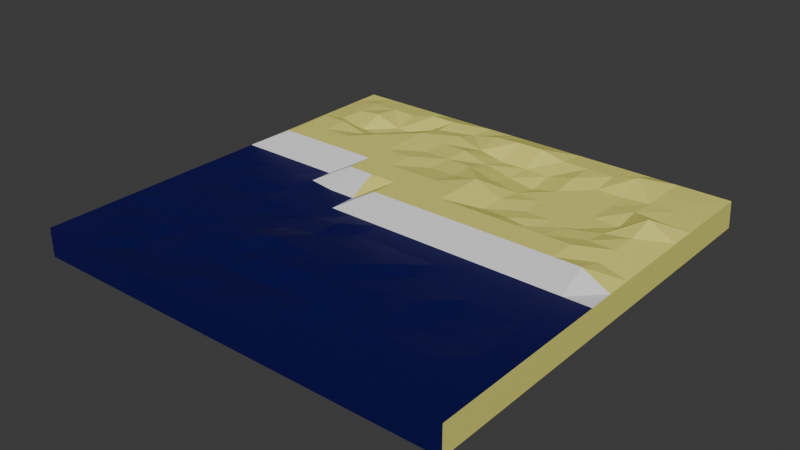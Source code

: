 # Source: LandProt.blend  (saved by Blender 4.0.36; exported with 4.5.12 LTS)
import bpy
from mathutils import Matrix  # noqa: F401  (used for matrix-valued properties, if any)

bpy.ops.wm.read_factory_settings(use_empty=True)
scene = bpy.context.scene
scene.name = 'Scene'

# ---- collections
col_collection = bpy.data.collections.new('Collection'); scene.collection.children.link(col_collection)

# ---- materials (node trees are filled in below, after node groups)
mat_water = bpy.data.materials.new('Water')
mat_water.use_transparent_shadow = False
mat_sand = bpy.data.materials.new('Sand')
mat_sand.use_transparent_shadow = False
mat_wash = bpy.data.materials.new('Wash')
mat_wash.surface_render_method = 'BLENDED'
mat_wash.blend_method = 'BLEND'
mat_wash.use_transparent_shadow = False

# ---- material node trees
mat_water.use_nodes = True; mat_water.node_tree.nodes.clear()
_N = mat_water.node_tree.nodes; _L = mat_water.node_tree.links
n0 = _N.new('ShaderNodeBsdfPrincipled'); n0.name = 'Principled BSDF'; n0.location = (10, 300)
n0.inputs[0].default_value = (0.00141, 0.0, 0.08256, 1.0)
n0.inputs[3].default_value = 1.45
n1 = _N.new('ShaderNodeOutputMaterial'); n1.name = 'Material Output'; n1.location = (300, 300)
_L.new(n0.outputs[0], n1.inputs[0])
n1.is_active_output = True
mat_sand.use_nodes = True; mat_sand.node_tree.nodes.clear()
_N = mat_sand.node_tree.nodes; _L = mat_sand.node_tree.links
n0 = _N.new('ShaderNodeBsdfPrincipled'); n0.name = 'Principled BSDF'; n0.location = (10, 300)
n0.inputs[0].default_value = (0.8002, 0.763, 0.1842, 1.0)
n0.inputs[3].default_value = 1.45
n1 = _N.new('ShaderNodeOutputMaterial'); n1.name = 'Material Output'; n1.location = (300, 300)
_L.new(n0.outputs[0], n1.inputs[0])
n1.is_active_output = True
mat_wash.use_nodes = True; mat_wash.node_tree.nodes.clear()
_N = mat_wash.node_tree.nodes; _L = mat_wash.node_tree.links
n0 = _N.new('ShaderNodeBsdfPrincipled'); n0.name = 'Principled BSDF'; n0.location = (10, 300)
n0.inputs[3].default_value = 1.45
n1 = _N.new('ShaderNodeOutputMaterial'); n1.name = 'Material Output'; n1.location = (300, 300)
_L.new(n0.outputs[0], n1.inputs[0])
n1.is_active_output = True

# ---- world
world_world = bpy.data.worlds.new('World'); scene.world = world_world
world_world.use_nodes = True; world_world.node_tree.nodes.clear()
_N = world_world.node_tree.nodes; _L = world_world.node_tree.links
n0 = _N.new('ShaderNodeOutputWorld'); n0.name = 'World Output'; n0.location = (300, 300)
n1 = _N.new('ShaderNodeBackground'); n1.name = 'Background'; n1.location = (10, 300)
n1.inputs[0].default_value = (0.05088, 0.05088, 0.05088, 1.0)
_L.new(n1.outputs[0], n0.inputs[0])
n0.is_active_output = True
world_world.color = (0.05088, 0.05088, 0.05088)
world_world.use_sun_shadow = False
world_world.sun_shadow_jitter_overblur = 0.0

# ---- meshes
me_cube_002 = bpy.data.meshes.new('Cube.002')
me_cube_002.from_pydata([(-0.5, -0.5, -0.5), (-0.5, -0.5, 0.5), (0.5, -0.5, -0.5), (0.5, -0.5, 0.5), (-0.5, 0.0, 0.5), (0.0, -0.5, 0.5), (0.5, -0.25, 0.5), (-0.25, -0.5, 0.5), (-0.5, -0.25, 0.5), (0.25, -0.5, 0.5), (0.0, -0.25, 0.6254), (-0.25, 0.0, 0.5269), (0.25, -0.25, 0.518), (-0.25, -0.25, 0.4549), (0.5, -0.375, 0.5), (-0.375, -0.5, 0.5), (-0.5, -0.125, 0.5), (0.125, -0.5, 0.5), (0.0, -0.375, 0.4259), (-0.125, -0.007614, 0.5), (0.5, -0.125, 0.5), (-0.125, -0.5, 0.5), (-0.5, -0.375, 0.5), (0.375, -0.5, 0.5), (0.0, -0.125, 0.5), (-0.375, 0.0, 0.5), (0.25, -0.375, 0.518), (0.25, -0.125, 0.4811), (0.375, -0.25, 0.4412), (0.125, -0.25, 0.518), (-0.25, -0.375, 0.4259), (-0.25, -0.125, 0.5), (-0.125, -0.25, 0.6254), (-0.375, -0.25, 0.5), (-0.375, -0.125, 0.4001), (-0.125, -0.125, 0.5), (-0.125, -0.375, 0.3808), (0.125, -0.125, 0.5), (0.375, -0.125, 0.4811), (0.375, -0.375, 0.5), (0.125, -0.375, 0.5667), (-0.375, -0.375, 0.4395), (0.5, -0.4375, 0.5), (-0.4375, -0.5, 0.5), (-0.5, -0.0625, 0.5), (0.0625, -0.5, 0.5), (0.0, -0.4375, 0.5), (0.5, -0.1875, 0.5), (-0.1875, -0.5, 0.5), (-0.5, -0.3125, 0.5), (0.3125, -0.5, 0.5), (0.0, -0.1875, 0.5768), (-0.3125, 0.0, 0.5), (-0.25, 0.05489, 0.5), (0.25, -0.4375, 0.5), (0.25, -0.1875, 0.4811), (0.4375, -0.25, 0.5), (0.1875, -0.25, 0.518), (-0.25, -0.4375, 0.4259), (-0.25, -0.1875, 0.4001), (-0.0625, -0.25, 0.6254), (-0.3125, -0.25, 0.5), (0.5, -0.3125, 0.5), (-0.3125, -0.5, 0.5), (-0.5, -0.1875, 0.5), (0.1875, -0.5, 0.5), (0.0, -0.3125, 0.6254), (-0.1875, -0.007614, 0.5), (-0.5, 0.05489, 0.5), (0.5, -0.07011, 0.5), (-0.0625, -0.5, 0.5), (-0.5, -0.4375, 0.5), (0.4375, -0.5, 0.5), (1.86e-17, -0.07011, 0.5), (-0.4375, 0.0, 0.5), (0.25, -0.3125, 0.518), (0.25, -0.07011, 0.5), (0.3125, -0.25, 0.4412), (0.0625, -0.25, 0.6254), (-0.25, -0.3125, 0.4549), (-0.25, -0.0625, 0.5), (-0.1875, -0.25, 0.5), (-0.4375, -0.25, 0.5), (-0.375, -0.1875, 0.5), (-0.375, -0.0625, 0.5), (-0.3125, -0.125, 0.4001), (-0.4375, -0.125, 0.4609), (-0.125, -0.1875, 0.5096), (-0.125, -0.07011, 0.5), (-0.0625, -0.125, 0.5768), (-0.1875, -0.125, 0.5), (-0.125, -0.4375, 0.5), (-0.125, -0.3125, 0.4549), (-0.0625, -0.375, 0.3808), (-0.1875, -0.375, 0.3808), (0.125, -0.1875, 0.5768), (0.125, -0.07011, 0.5), (0.1875, -0.125, 0.5), (0.0625, -0.125, 0.5), (0.375, -0.1875, 0.4811), (0.375, -0.07011, 0.5), (0.4375, -0.125, 0.5), (0.3125, -0.125, 0.4811), (0.375, -0.4375, 0.5), (0.375, -0.3125, 0.4412), (0.4375, -0.375, 0.5), (0.3125, -0.375, 0.5), (-0.375, 0.05489, 0.5), (0.125, -0.4375, 0.5), (0.125, -0.3125, 0.5667), (0.1875, -0.375, 0.518), (0.0625, -0.375, 0.5), (-0.375, -0.4375, 0.5), (-0.375, -0.3125, 0.4395), (-0.3125, -0.375, 0.3654), (-0.4375, -0.375, 0.5), (-0.4375, -0.3125, 0.4395), (-0.3125, -0.3125, 0.4395), (-0.3125, -0.4375, 0.3654), (0.0625, -0.3125, 0.6254), (0.1875, -0.3125, 0.518), (0.1875, -0.4375, 0.5), (-0.3125, 0.05489, 0.5), (0.3125, -0.3125, 0.4412), (0.4375, -0.3125, 0.5), (0.4375, -0.4375, 0.5), (0.3125, -0.07011, 0.5), (0.4375, -0.07011, 0.5), (0.4375, -0.1875, 0.5), (0.0625, -0.07011, 0.5), (0.1875, -0.07011, 0.5), (0.1875, -0.1875, 0.4811), (-0.1875, -0.3125, 0.4549), (-0.0625, -0.3125, 0.5486), (-0.0625, -0.4375, 0.4549), (-0.1875, -0.07011, 0.5), (-0.0625, -0.07011, 0.5), (-0.0625, -0.1875, 0.5768), (-0.4375, -0.0625, 0.4443), (-0.3125, -0.0625, 0.5), (-0.3125, -0.1875, 0.4609), (-0.4375, -0.1875, 0.5), (-0.1875, -0.1875, 0.4609), (-0.1875, -0.4375, 0.4259), (0.0625, -0.1875, 0.5768), (0.3125, -0.1875, 0.4811), (0.3125, -0.4375, 0.5), (-0.4375, 0.05489, 0.5), (0.0625, -0.4375, 0.5), (-0.4375, -0.4375, 0.5), (-0.5, -0.003807, -0.5), (0.0, -0.5, -0.5), (-0.5, -0.2519, -0.5), (0.25, -0.5, -0.5), (0.5, -0.25, -0.5), (-0.25, -0.5, -0.5), (0.0, -0.251, -0.5), (-0.25, -0.002855, -0.5), (-0.25, -0.2514, -0.5), (0.25, -0.2505, -0.5), (-0.5, -0.376, -0.5), (0.375, -0.5, -0.5), (0.5, -0.125, -0.5), (-0.125, -0.5, -0.5), (0.0, -0.3755, -0.5), (-0.375, -0.003331, -0.5), (-0.5, -0.1279, -0.5), (0.125, -0.5, -0.5), (0.5, -0.375, -0.5), (-0.375, -0.5, -0.5), (0.0, -0.1264, -0.5), (-0.125, -0.002379, -0.5), (-0.25, -0.3757, -0.5), (-0.25, -0.1271, -0.5), (-0.375, -0.2517, -0.5), (-0.125, -0.2512, -0.5), (0.25, -0.3752, -0.5), (0.25, -0.1257, -0.5), (0.125, -0.2507, -0.5), (0.375, -0.2502, -0.5), (0.375, -0.1254, -0.5), (0.125, -0.1261, -0.5), (0.125, -0.3754, -0.5), (-0.125, -0.1268, -0.5), (-0.375, -0.1275, -0.5), (-0.375, -0.3758, -0.5), (-0.125, -0.3756, -0.5), (0.375, -0.3751, -0.5), (-0.5, -0.438, -0.5), (0.4375, -0.5, -0.5), (-0.5, 0.05822, -0.5), (0.5, -0.0625, -0.5), (-0.0625, -0.5, -0.5), (0.0, -0.4377, -0.5), (-0.4375, -0.003569, -0.5), (-0.5, -0.1899, -0.5), (0.1875, -0.5, -0.5), (0.5, -0.3125, -0.5), (-0.3125, -0.5, -0.5), (0.0, -0.1887, -0.5), (-0.1875, -0.002617, -0.5), (-0.25, 0.05929, -0.5), (-0.25, -0.4379, -0.5), (-0.25, -0.1893, -0.5), (-0.4375, -0.2518, -0.5), (-0.1875, -0.2513, -0.5), (0.25, -0.4376, -0.5), (0.25, -0.1881, -0.5), (0.0625, -0.2508, -0.5), (0.3125, -0.2504, -0.5), (-0.5, -0.3139, -0.5), (0.3125, -0.5, -0.5), (0.5, -0.1875, -0.5), (-0.1875, -0.5, -0.5), (0.0, -0.3132, -0.5), (-0.3125, -0.003093, -0.5), (-0.5, -0.06583, -0.5), (0.0625, -0.5, -0.5), (0.5, -0.4375, -0.5), (-0.4375, -0.5, -0.5), (0.0, -0.06417, -0.5), (-0.25, -0.3136, -0.5), (-0.25, -0.065, -0.5), (-0.3125, -0.2515, -0.5), (-0.0625, -0.2511, -0.5), (0.25, -0.3129, -0.5), (0.25, -0.06333, -0.5), (0.1875, -0.2506, -0.5), (0.4375, -0.2501, -0.5), (0.375, -0.1878, -0.5), (0.375, -0.06292, -0.5), (0.3125, -0.1255, -0.5), (0.4375, -0.1252, -0.5), (0.125, -0.1884, -0.5), (0.125, -0.06375, -0.5), (0.0625, -0.1262, -0.5), (0.1875, -0.1259, -0.5), (0.125, -0.4377, -0.5), (0.125, -0.313, -0.5), (0.0625, -0.3754, -0.5), (0.1875, -0.3753, -0.5), (-0.125, -0.189, -0.5), (-0.125, -0.06458, -0.5), (-0.1875, -0.127, -0.5), (-0.0625, -0.1266, -0.5), (-0.375, -0.1896, -0.5), (-0.375, -0.06541, -0.5), (-0.4375, -0.1277, -0.5), (-0.3125, -0.1273, -0.5), (-0.375, -0.4379, -0.5), (-0.375, -0.3137, -0.5), (-0.4375, -0.3759, -0.5), (-0.3125, -0.3758, -0.5), (-0.375, 0.05875, -0.5), (-0.125, -0.4378, -0.5), (-0.125, -0.3134, -0.5), (-0.1875, -0.3757, -0.5), (-0.0625, -0.3755, -0.5), (0.375, -0.4376, -0.5), (0.375, -0.3127, -0.5), (0.3125, -0.3752, -0.5), (0.4375, -0.3751, -0.5), (0.4375, -0.3126, -0.5), (0.3125, -0.3128, -0.5), (0.3125, -0.4376, -0.5), (-0.0625, -0.3133, -0.5), (-0.1875, -0.3135, -0.5), (-0.1875, -0.4378, -0.5), (-0.4375, 0.05848, -0.5), (-0.3125, -0.3137, -0.5), (-0.4375, -0.3138, -0.5), (-0.4375, -0.4379, -0.5), (-0.3125, -0.06521, -0.5), (-0.4375, -0.06562, -0.5), (-0.4375, -0.1897, -0.5), (-0.0625, -0.06437, -0.5), (-0.1875, -0.06479, -0.5), (-0.1875, -0.1891, -0.5), (0.1875, -0.3129, -0.5), (0.0625, -0.3131, -0.5), (0.0625, -0.4377, -0.5), (0.1875, -0.06354, -0.5), (0.0625, -0.06396, -0.5), (0.0625, -0.1885, -0.5), (0.4375, -0.06271, -0.5), (0.3125, -0.06312, -0.5), (0.3125, -0.1879, -0.5), (0.4375, -0.1876, -0.5), (0.1875, -0.1882, -0.5), (0.1875, -0.4376, -0.5), (-0.0625, -0.1888, -0.5), (-0.3125, -0.1894, -0.5), (-0.3125, -0.4379, -0.5), (-0.3125, 0.05902, -0.5), (-0.0625, -0.4378, -0.5), (0.4375, -0.4375, -0.5), (-0.5, -0.5, -0.5), (-0.5, -0.5, 0.5), (-0.5, 0.4924, -0.5), (-0.5, 0.4924, 0.5), (0.5, -0.5, -0.5), (0.5, -0.5, 0.5), (0.5, 0.5, -0.5), (0.5, 0.4924, 0.5), (-0.5, 0.0, 0.5), (1.86e-17, 0.4924, 0.5), (0.5, -0.007614, 0.5), (1.86e-17, -0.007614, 1.0), (-0.5, 0.2424, 0.5), (0.25, 0.4924, 0.5), (0.5, -0.25, 0.5), (-0.5, -0.25, 0.5), (-0.25, 0.4924, 0.5), (0.5, 0.2424, 0.5), (1.86e-17, 0.2424, 0.8458), (0.25, -0.007614, 1.0), (-0.25, 0.2424, 1.0), (0.25, 0.2424, 0.4455), (-0.5, 0.3674, 0.5), (0.375, 0.4924, 0.5), (0.5, -0.375, 0.5), (-0.5, -0.125, 0.5), (-0.125, 0.4924, 0.5), (0.5, 0.1174, 0.5), (1.86e-17, 0.1174, 1.0), (0.375, -0.007614, 1.0), (-0.125, -0.007614, 0.5), (-0.5, 0.1174, 0.5), (0.125, 0.4924, 0.5), (0.5, -0.125, 0.5), (-0.5, -0.375, 0.5), (-0.375, 0.4924, 0.5), (0.5, 0.3674, 0.5), (1.86e-17, 0.3674, 0.3705), (0.125, -0.007614, 1.0), (-0.25, 0.1174, 1.0), (-0.25, 0.3674, 0.3899), (-0.125, 0.2424, 0.8458), (-0.375, 0.2424, 1.0), (0.25, 0.1174, 0.4455), (0.25, 0.3674, 0.4455), (0.375, 0.2424, 0.4455), (0.125, 0.2424, 0.4455), (0.125, 0.3674, 0.3705), (0.375, 0.3674, 0.5284), (0.375, 0.1174, 0.7456), (-0.375, 0.3674, 0.7166), (-0.125, 0.3674, 0.8158), (-0.125, 0.1174, 1.0), (-0.375, 0.1174, 1.0), (0.125, 0.1174, 0.5892), (-0.5, 0.4299, 0.5), (0.4375, 0.4924, 0.5), (0.5, -0.4375, 0.5), (-0.5, -0.0625, 0.5), (-0.0625, 0.4924, 0.5), (0.5, 0.05489, 0.5), (1.86e-17, 0.05489, 1.0), (0.4375, -0.007614, 1.0), (-0.0625, -0.007614, 1.0), (-0.5, 0.1799, 0.5), (0.1875, 0.4924, 0.5), (0.5, -0.1875, 0.5), (-0.5, -0.3125, 0.5), (-0.3125, 0.4924, 0.5), (0.5, 0.3049, 0.5), (1.86e-17, 0.3049, 0.5892), (0.1875, -0.007614, 1.0), (-0.25, 0.3049, 0.7791), (-0.0625, 0.2424, 0.8458), (-0.3125, 0.2424, 0.7791), (0.25, 0.05489, 1.0), (0.25, 0.3049, 0.4455), (0.4375, 0.2424, 1.0), (0.1875, 0.2424, 0.4455), (-0.5, 0.3049, 0.5), (0.3125, 0.4924, 0.5), (0.5, -0.3125, 0.5), (-0.5, -0.1875, 0.5), (-0.1875, 0.4924, 0.5), (0.5, 0.1799, 0.5), (1.86e-17, 0.1799, 0.8458), (0.3125, -0.007614, 1.0), (-0.5, 0.05489, 0.5), (0.0625, 0.4924, 0.5), (0.5, -0.07011, 0.5), (-0.5, -0.4375, 0.5), (-0.4375, 0.4924, 0.5), (0.5, 0.4299, 0.5), (1.86e-17, 0.4299, 0.7813), (0.0625, -0.007614, 1.0), (-0.25, 0.1799, 1.0), (-0.25, 0.4299, 0.8158), (-0.1875, 0.2424, 1.0), (-0.4375, 0.2424, 1.0), (0.25, 0.1799, 0.4455), (0.25, 0.4299, 0.5892), (0.3125, 0.2424, 0.4455), (0.0625, 0.2424, 0.5892), (0.125, 0.3049, 0.2268), (0.125, 0.4299, 0.5892), (0.1875, 0.3674, 0.5892), (0.0625, 0.3674, 0.3705), (0.375, 0.3049, 0.5892), (0.375, 0.4299, 0.5284), (0.4375, 0.3674, 0.5284), (0.3125, 0.3674, 0.4455), (0.375, 0.05489, 1.0), (0.375, 0.1799, 0.6019), (0.4375, 0.1174, 0.7456), (0.3125, 0.1174, 0.8563), (-0.375, 0.3049, 0.3899), (-0.375, 0.4299, 0.6108), (-0.3125, 0.3674, 0.3899), (-0.4375, 0.3674, 0.6108), (-0.125, 0.3049, 0.8458), (-0.125, 0.4299, 0.5482), (-0.0625, 0.3674, 0.5482), (-0.1875, 0.3674, 0.8158), (-0.125, 0.05489, 1.0), (-0.125, 0.1799, 1.0), (-0.0625, 0.1174, 1.0), (-0.1875, 0.1174, 1.0), (-0.375, 0.1799, 1.0), (-0.3125, 0.1174, 1.0), (-0.4375, 0.1174, 1.0), (0.125, 0.05489, 1.0), (0.125, 0.1799, 0.5892), (0.1875, 0.1174, 0.5892), (0.0625, 0.1174, 1.0), (0.0625, 0.1799, 1.0), (0.1875, 0.1799, 0.4455), (0.1875, 0.05489, 1.0), (-0.4375, 0.1799, 1.0), (-0.3125, 0.1799, 1.0), (-0.1875, 0.1799, 1.0), (-0.0625, 0.1799, 0.8458), (-0.0625, 0.05489, 1.0), (-0.1875, 0.4299, 0.8158), (-0.0625, 0.4299, 0.7324), (-0.0625, 0.3049, 0.8458), (-0.4375, 0.4299, 0.6108), (-0.3125, 0.4299, 0.6108), (-0.3125, 0.3049, 0.3899), (0.3125, 0.1799, 0.4455), (0.4375, 0.1799, 0.7456), (0.4375, 0.05489, 0.7456), (0.3125, 0.4299, 0.8179), (0.4375, 0.4299, 0.5284), (0.4375, 0.3049, 0.5284), (0.0625, 0.4299, 0.7813), (0.1875, 0.4299, 0.5892), (0.1875, 0.3049, 0.4455), (0.0625, 0.3049, 0.3705), (0.3125, 0.3049, 0.4455), (0.3125, 0.05489, 1.0), (-0.4375, 0.3049, 0.6108), (-0.1875, 0.3049, 1.0), (-0.1875, 0.05489, 1.0), (0.0625, 0.05489, 1.0), (-0.5, -0.003807, -0.5), (0.0, 0.4962, -0.5), (0.5, 0.0, -0.5), (0.0, -0.001904, -0.5), (-0.5, -0.2519, -0.5), (-0.25, 0.4943, -0.5), (0.5, 0.25, -0.5), (-0.5, 0.2443, -0.5), (0.25, 0.4981, -0.5), (0.5, -0.25, -0.5), (0.0, 0.2471, -0.5), (-0.25, -0.002855, -0.5), (0.25, -0.0009518, -0.5), (0.25, 0.2486, -0.5), (-0.25, 0.2457, -0.5), (-0.5, -0.376, -0.5), (-0.375, 0.4933, -0.5), (0.5, 0.375, -0.5), (-0.5, 0.1202, -0.5), (0.125, 0.4971, -0.5), (0.5, -0.125, -0.5), (0.0, 0.1226, -0.5), (0.125, -0.001428, -0.5), (-0.5, -0.1279, -0.5), (-0.125, 0.4952, -0.5), (0.5, 0.125, -0.5), (-0.5, 0.3683, -0.5), (0.375, 0.499, -0.5), (0.5, -0.375, -0.5), (0.0, 0.3717, -0.5), (-0.125, -0.002379, -0.5), (0.375, -0.0004759, -0.5), (0.25, 0.1238, -0.5), (0.25, 0.3733, -0.5), (0.125, 0.2479, -0.5), (0.375, 0.2493, -0.5), (-0.25, 0.1214, -0.5), (-0.25, 0.37, -0.5), (-0.375, 0.245, -0.5), (-0.125, 0.2464, -0.5), (-0.125, 0.3708, -0.5), (-0.375, 0.3692, -0.5), (-0.375, 0.1208, -0.5), (0.375, 0.3742, -0.5), (0.125, 0.3725, -0.5), (0.125, 0.1232, -0.5), (0.375, 0.1244, -0.5), (-0.125, 0.122, -0.5), (-0.5, -0.438, -0.5), (-0.4375, 0.4929, -0.5), (0.5, 0.4375, -0.5), (-0.5, 0.05822, -0.5), (0.0625, 0.4967, -0.5), (0.5, -0.0625, -0.5), (0.0, 0.06036, -0.5), (0.0625, -0.001666, -0.5), (-0.5, -0.1899, -0.5), (-0.1875, 0.4948, -0.5), (0.5, 0.1875, -0.5), (-0.5, 0.3063, -0.5), (0.3125, 0.4986, -0.5), (0.5, -0.3125, -0.5), (0.0, 0.3094, -0.5), (-0.1875, -0.002617, -0.5), (0.3125, -0.0007138, -0.5), (0.25, 0.06143, -0.5), (0.25, 0.311, -0.5), (0.0625, 0.2475, -0.5), (0.3125, 0.2489, -0.5), (-0.25, 0.05929, -0.5), (-0.25, 0.3079, -0.5), (-0.4375, 0.2446, -0.5), (-0.1875, 0.2461, -0.5), (-0.5, -0.3139, -0.5), (-0.3125, 0.4938, -0.5), (0.5, 0.3125, -0.5), (-0.5, 0.1823, -0.5), (0.1875, 0.4976, -0.5), (0.5, -0.1875, -0.5), (0.0, 0.1849, -0.5), (0.1875, -0.00119, -0.5), (-0.5, -0.06583, -0.5), (-0.0625, 0.4957, -0.5), (0.5, 0.0625, -0.5), (-0.5, 0.4304, -0.5), (0.4375, 0.4995, -0.5), (0.5, -0.4375, -0.5), (0.0, -0.06417, -0.5), (0.0, 0.4339, -0.5), (-0.0625, -0.002142, -0.5), (0.4375, -0.0002379, -0.7974), (0.25, 0.1862, -0.5), (0.25, 0.4357, -0.5), (0.1875, 0.2482, -0.5), (0.4375, 0.2496, -0.5), (-0.25, 0.1836, -0.5), (-0.25, 0.4321, -0.5), (-0.3125, 0.2454, -0.5), (-0.0625, 0.2468, -0.5), (0.25, -0.06333, -0.5), (0.375, -0.06292, -0.5), (0.125, -0.06375, -0.5), (-0.125, -0.06458, -0.5), (-0.125, 0.3086, -0.5), (-0.125, 0.433, -0.5), (-0.1875, 0.3704, -0.5), (-0.0625, 0.3713, -0.5), (-0.375, 0.3071, -0.5), (-0.375, 0.4313, -0.5), (-0.4375, 0.3688, -0.5), (-0.3125, 0.3696, -0.5), (-0.375, 0.05875, -0.5), (-0.375, 0.1829, -0.5), (-0.4375, 0.1205, -0.5), (-0.3125, 0.1211, -0.5), (0.375, 0.3117, -0.5), (0.375, 0.4366, -0.5), (0.3125, 0.3738, -0.5), (0.4375, 0.3746, -0.5), (0.125, 0.3102, -0.5), (0.125, 0.4348, -0.5), (0.0625, 0.3721, -0.5), (0.1875, 0.3729, -0.5), (0.125, 0.06089, -0.5), (0.125, 0.1855, -0.5), (0.0625, 0.1229, -0.5), (0.1875, 0.1235, -0.5), (0.375, 0.06196, -0.5), (0.375, 0.1868, -0.5), (0.3125, 0.1241, -0.5), (0.4375, 0.1247, -0.5), (-0.125, 0.05982, -0.5), (-0.125, 0.1842, -0.5), (-0.1875, 0.1217, -0.5), (-0.0625, 0.1223, -0.5), (-0.0625, 0.1846, -0.5), (-0.1875, 0.1839, -0.5), (-0.1875, 0.05956, -0.5), (0.4375, 0.1872, -0.5), (0.3125, 0.1865, -0.5), (0.3125, 0.0617, -0.5), (0.1875, 0.1859, -0.5), (0.0625, 0.1852, -0.5), (0.0625, 0.06063, -0.5), (0.1875, 0.4353, -0.5), (0.0625, 0.4344, -0.5), (0.0625, 0.3098, -0.5), (0.4375, 0.4371, -0.5), (0.3125, 0.4362, -0.5), (0.3125, 0.3113, -0.5), (-0.3125, 0.1832, -0.5), (-0.4375, 0.1826, -0.5), (-0.4375, 0.05848, -0.5), (-0.3125, 0.4317, -0.5), (-0.4375, 0.4308, -0.5), (-0.4375, 0.3067, -0.5), (-0.0625, 0.4335, -0.5), (-0.1875, 0.4326, -0.5), (-0.1875, 0.3082, -0.5), (-0.0625, -0.06437, -0.5), (0.1875, -0.06354, -0.5), (0.0625, -0.06396, -0.5), (0.4375, -0.06271, -0.5), (0.3125, -0.06312, -0.5), (-0.0625, 0.309, -0.5), (-0.3125, 0.3075, -0.5), (-0.3125, 0.05902, -0.5), (0.4375, 0.3121, -0.5), (0.1875, 0.3106, -0.5), (0.1875, 0.06116, -0.5), (0.4375, 0.06223, -0.5), (-0.0625, 0.06009, -0.5), (0.5, -0.007614, 0.5), (1.86e-17, -0.007614, 1.0), (0.25, -0.007614, 1.0), (-0.25, 0.0, 0.5183), (0.375, -0.007614, 1.0), (-0.125, -0.007614, 0.5), (-0.5, 0.1174, 0.5), (0.125, -0.007614, 1.0), (-0.25, 0.1174, 1.0), (-0.375, 0.1174, 1.0), (0.4375, -0.007614, 1.0), (-0.0625, -0.007614, 1.0), (0.1875, -0.007614, 1.0), (-0.25, 0.05489, 0.5), (0.1875, 0.2424, 0.4455), (0.3125, -0.007614, 1.0), (-0.1875, -0.007614, 0.5), (-0.5, 0.05489, 0.5), (0.5, -0.07011, 0.5), (1.86e-17, -0.07011, 0.5), (0.0625, -0.007614, 1.0), (0.25, -0.07011, 0.5), (-0.125, -0.07011, 0.5), (0.125, -0.07011, 0.5), (0.375, -0.07011, 0.5), (-0.125, 0.05489, 1.0), (-0.1875, 0.1174, 1.0), (-0.375, 0.05489, 0.5), (-0.3125, 0.1174, 1.0), (-0.4375, 0.1174, 1.0), (-0.3125, 0.05489, 0.5), (0.3125, -0.07011, 0.5), (0.4375, -0.07011, 0.5), (0.0625, -0.07011, 0.5), (0.1875, -0.07011, 0.5), (-0.0625, -0.07011, 0.5), (-0.1875, 0.05489, 1.0), (-0.4375, 0.05489, 0.5), (0.5, 0.0, -0.5), (0.5, -0.0625, -0.5), (-0.125, -0.06458, -0.5)], [(68, 190), (69, 191), (671, 670)], [(2, 3, 72, 23, 50, 9, 65, 17, 45, 5, 70, 21, 48, 7, 63, 15, 43, 1, 0, 219, 169, 198, 155, 213, 163, 192, 151, 217, 167, 196, 153, 211, 161, 189), (295, 218, 2, 189), (149, 71, 1, 43), (148, 46, 5, 45), (147, 68, 4, 74), (146, 54, 9, 50), (145, 55, 12, 77), (144, 51, 10, 78), (143, 58, 7, 48), (142, 59, 13, 81), (141, 64, 8, 82), (140, 83, 33, 61), (139, 84, 34, 85), (138, 44, 16, 86), (137, 87, 32, 60), (136, 88, 35, 89), (135, 80, 31, 90), (134, 91, 21, 70), (133, 92, 36, 93), (132, 79, 30, 94), (131, 95, 29, 57), (130, 96, 37, 97), (129, 73, 24, 98), (128, 99, 28, 56), (127, 100, 38, 101), (126, 76, 27, 102), (125, 103, 23, 72), (124, 104, 39, 105), (123, 75, 26, 106), (122, 107, 25, 52), (121, 108, 17, 65), (120, 109, 40, 110), (119, 66, 18, 111), (118, 112, 15, 63), (117, 113, 41, 114), (116, 49, 22, 115), (113, 116, 115, 41), (33, 82, 116, 113), (82, 8, 49, 116), (79, 117, 114, 30), (13, 61, 117, 79), (61, 33, 113, 117), (58, 118, 63, 7), (30, 114, 118, 58), (114, 41, 112, 118), (109, 119, 111, 40), (29, 78, 119, 109), (78, 10, 66, 119), (75, 120, 110, 26), (12, 57, 120, 75), (57, 29, 109, 120), (54, 121, 65, 9), (26, 110, 121, 54), (110, 40, 108, 121), (53, 122, 52, 11), (104, 123, 106, 39), (28, 77, 123, 104), (77, 12, 75, 123), (62, 124, 105, 14), (6, 56, 124, 62), (56, 28, 104, 124), (42, 125, 72, 3), (14, 105, 125, 42), (105, 39, 103, 125), (100, 126, 102, 38), (69, 127, 101, 20), (47, 128, 56, 6), (20, 101, 128, 47), (101, 38, 99, 128), (96, 129, 98, 37), (76, 130, 97, 27), (55, 131, 57, 12), (27, 97, 131, 55), (97, 37, 95, 131), (92, 132, 94, 36), (32, 81, 132, 92), (81, 13, 79, 132), (66, 133, 93, 18), (10, 60, 133, 66), (60, 32, 92, 133), (46, 134, 70, 5), (18, 93, 134, 46), (93, 36, 91, 134), (88, 135, 90, 35), (19, 67, 135, 88), (67, 11, 80, 135), (73, 136, 89, 24), (51, 137, 60, 10), (24, 89, 137, 51), (89, 35, 87, 137), (84, 138, 86, 34), (25, 74, 138, 84), (74, 4, 44, 138), (80, 139, 85, 31), (11, 52, 139, 80), (52, 25, 84, 139), (59, 140, 61, 13), (31, 85, 140, 59), (85, 34, 83, 140), (83, 141, 82, 33), (34, 86, 141, 83), (86, 16, 64, 141), (87, 142, 81, 32), (35, 90, 142, 87), (90, 31, 59, 142), (91, 143, 48, 21), (36, 94, 143, 91), (94, 30, 58, 143), (95, 144, 78, 29), (37, 98, 144, 95), (98, 24, 51, 144), (99, 145, 77, 28), (38, 102, 145, 99), (102, 27, 55, 145), (103, 146, 50, 23), (39, 106, 146, 103), (106, 26, 54, 146), (107, 147, 74, 25), (108, 148, 45, 17), (40, 111, 148, 108), (111, 18, 46, 148), (112, 149, 43, 15), (41, 115, 149, 112), (115, 22, 71, 149), (294, 193, 151, 192), (293, 201, 157, 215), (292, 202, 155, 198), (291, 203, 158, 223), (290, 199, 156, 224), (289, 206, 153, 196), (288, 207, 159, 227), (287, 212, 154, 228), (286, 229, 179, 209), (285, 230, 180, 231), (284, 191, 162, 232), (283, 233, 178, 208), (282, 234, 181, 235), (281, 226, 177, 236), (280, 237, 167, 217), (279, 238, 182, 239), (278, 225, 176, 240), (277, 241, 175, 205), (276, 242, 183, 243), (275, 220, 170, 244), (274, 245, 174, 204), (273, 246, 184, 247), (272, 222, 173, 248), (271, 249, 169, 219), (270, 250, 185, 251), (269, 221, 172, 252), (268, 253, 165, 194), (267, 254, 163, 213), (266, 255, 186, 256), (265, 214, 164, 257), (264, 258, 161, 211), (263, 259, 187, 260), (262, 197, 168, 261), (259, 262, 261, 187), (179, 228, 262, 259), (228, 154, 197, 262), (225, 263, 260, 176), (159, 209, 263, 225), (209, 179, 259, 263), (206, 264, 211, 153), (176, 260, 264, 206), (260, 187, 258, 264), (255, 265, 257, 186), (175, 224, 265, 255), (224, 156, 214, 265), (221, 266, 256, 172), (158, 205, 266, 221), (205, 175, 255, 266), (202, 267, 213, 155), (172, 256, 267, 202), (256, 186, 254, 267), (190, 268, 194, 150), (250, 269, 252, 185), (174, 223, 269, 250), (223, 158, 221, 269), (210, 270, 251, 160), (152, 204, 270, 210), (204, 174, 250, 270), (188, 271, 219, 0), (160, 251, 271, 188), (251, 185, 249, 271), (246, 272, 248, 184), (165, 215, 272, 246), (215, 157, 222, 272), (216, 273, 247, 166), (150, 194, 273, 216), (194, 165, 246, 273), (195, 274, 204, 152), (166, 247, 274, 195), (247, 184, 245, 274), (242, 275, 244, 183), (222, 276, 243, 173), (157, 200, 276, 222), (200, 171, 242, 276), (203, 277, 205, 158), (173, 243, 277, 203), (243, 183, 241, 277), (238, 278, 240, 182), (178, 227, 278, 238), (227, 159, 225, 278), (214, 279, 239, 164), (156, 208, 279, 214), (208, 178, 238, 279), (193, 280, 217, 151), (164, 239, 280, 193), (239, 182, 237, 280), (234, 281, 236, 181), (220, 282, 235, 170), (199, 283, 208, 156), (170, 235, 283, 199), (235, 181, 233, 283), (230, 284, 232, 180), (226, 285, 231, 177), (207, 286, 209, 159), (177, 231, 286, 207), (231, 180, 229, 286), (229, 287, 228, 179), (180, 232, 287, 229), (232, 162, 212, 287), (233, 288, 227, 178), (181, 236, 288, 233), (236, 177, 207, 288), (237, 289, 196, 167), (182, 240, 289, 237), (240, 176, 206, 289), (241, 290, 224, 175), (183, 244, 290, 241), (244, 170, 199, 290), (245, 291, 223, 174), (184, 248, 291, 245), (248, 173, 203, 291), (249, 292, 198, 169), (185, 252, 292, 249), (252, 172, 202, 292), (253, 293, 215, 165), (254, 294, 192, 163), (186, 257, 294, 254), (257, 164, 193, 294), (258, 295, 189, 161), (187, 261, 295, 258), (261, 168, 218, 295), (296, 297, 386, 330, 363, 311, 378, 321, 354, 304, 383, 327, 360, 308, 375, 318, 351, 299, 298, 544, 486, 519, 467, 536, 478, 511, 460, 541, 483, 516, 464, 533, 475, 508), (298, 299, 387, 331, 364, 312, 379, 322, 355, 305, 384, 328, 361, 309, 376, 319, 352, 303, 302, 545, 487, 520, 468, 537, 479, 512, 461, 542, 484, 517, 465, 534, 476, 509), (302, 303, 388, 332, 365, 313, 380, 323, 356, 306, 385, 329, 362, 310, 377, 320, 353, 301, 300, 546, 488, 521, 469, 538, 480, 513, 462, 543, 485, 518, 466, 535, 477, 510), (459, 357, 307, 390), (457, 368, 316, 393), (456, 375, 308, 394), (455, 371, 315, 382), (454, 372, 317, 397), (453, 366, 314, 398), (452, 399, 342, 374), (451, 400, 343, 401), (450, 389, 333, 402), (449, 403, 341, 373), (448, 404, 344, 405), (447, 396, 340, 406), (446, 407, 325, 358), (445, 408, 345, 409), (444, 395, 339, 410), (443, 411, 338, 370), (442, 412, 346, 413), (441, 351, 318, 414), (440, 415, 337, 369), (439, 416, 347, 417), (438, 392, 336, 418), (437, 419, 326, 359), (436, 420, 348, 421), (435, 391, 335, 422), (434, 423, 349, 424), (433, 360, 327, 425), (432, 426, 334, 367), (431, 427, 350, 428), (430, 381, 324, 429), (427, 430, 429, 350), (342, 398, 430, 427), (398, 314, 381, 430), (395, 431, 428, 339), (317, 374, 431, 395), (374, 342, 427, 431), (371, 432, 367, 315), (339, 428, 432, 371), (428, 350, 426, 432), (423, 433, 425, 349), (338, 394, 433, 423), (394, 308, 360, 433), (391, 434, 424, 335), (316, 370, 434, 391), (370, 338, 423, 434), (420, 435, 422, 348), (337, 393, 435, 420), (393, 316, 391, 435), (381, 436, 421, 324), (314, 369, 436, 381), (369, 337, 420, 436), (357, 437, 359, 307), (324, 421, 437, 357), (421, 348, 419, 437), (416, 438, 418, 347), (322, 379, 438, 416), (379, 312, 392, 438), (389, 439, 417, 333), (305, 355, 439, 389), (355, 322, 416, 439), (366, 440, 369, 314), (333, 417, 440, 366), (417, 347, 415, 440), (412, 441, 414, 346), (331, 387, 441, 412), (387, 299, 351, 441), (392, 442, 413, 336), (312, 364, 442, 392), (364, 331, 412, 442), (368, 443, 370, 316), (336, 413, 443, 368), (413, 346, 411, 443), (408, 444, 410, 345), (341, 397, 444, 408), (397, 317, 395, 444), (380, 445, 409, 323), (313, 373, 445, 380), (373, 341, 408, 445), (356, 446, 358, 306), (323, 409, 446, 356), (409, 345, 407, 446), (404, 447, 406, 344), (319, 376, 447, 404), (376, 309, 396, 447), (388, 448, 405, 332), (303, 352, 448, 388), (352, 319, 404, 448), (365, 449, 373, 313), (332, 405, 449, 365), (405, 344, 403, 449), (400, 450, 402, 343), (328, 384, 450, 400), (384, 305, 389, 450), (396, 451, 401, 340), (309, 361, 451, 396), (361, 328, 400, 451), (372, 452, 374, 317), (340, 401, 452, 372), (401, 343, 399, 452), (399, 453, 398, 342), (343, 402, 453, 399), (402, 333, 366, 453), (403, 454, 397, 341), (344, 406, 454, 403), (406, 340, 372, 454), (407, 455, 382, 325), (345, 410, 455, 407), (410, 339, 371, 455), (411, 456, 394, 338), (346, 414, 456, 411), (414, 318, 375, 456), (415, 457, 393, 337), (347, 418, 457, 415), (418, 336, 368, 457), (348, 422, 458, 419), (426, 459, 390, 334), (350, 429, 459, 426), (429, 324, 357, 459), (631, 514, 463, 549), (630, 543, 462, 550), (629, 525, 472, 540), (628, 526, 473, 553), (627, 535, 466, 554), (625, 530, 474, 557), (624, 522, 470, 558), (618, 563, 499, 532), (617, 564, 500, 565), (616, 548, 489, 566), (615, 567, 498, 531), (614, 568, 501, 569), (613, 556, 497, 570), (611, 572, 502, 573), (610, 555, 496, 574), (609, 575, 495, 528), (608, 576, 503, 577), (607, 510, 477, 578), (606, 579, 494, 527), (605, 580, 504, 581), (604, 552, 493, 582), (603, 583, 482, 515), (602, 584, 505, 585), (601, 551, 492, 586), (600, 587, 491, 524), (599, 588, 506, 589), (598, 518, 485, 590), (597, 591, 490, 523), (596, 592, 507, 593), (595, 539, 481, 594), (592, 595, 594, 507), (499, 558, 595, 592), (558, 470, 539, 595), (555, 596, 593, 496), (474, 532, 596, 555), (532, 499, 592, 596), (529, 597, 523, 471), (496, 593, 597, 529), (593, 507, 591, 597), (588, 598, 590, 506), (495, 554, 598, 588), (554, 466, 518, 598), (551, 599, 589, 492), (473, 528, 599, 551), (528, 495, 588, 599), (525, 600, 524, 472), (492, 589, 600, 525), (589, 506, 587, 600), (584, 601, 586, 505), (494, 553, 601, 584), (553, 473, 551, 601), (539, 602, 585, 481), (470, 527, 602, 539), (527, 494, 584, 602), (514, 603, 515, 463), (481, 585, 603, 514), (585, 505, 583, 603), (580, 604, 582, 504), (479, 537, 604, 580), (537, 468, 552, 604), (548, 605, 581, 489), (461, 512, 605, 548), (512, 479, 580, 605), (522, 606, 527, 470), (489, 581, 606, 522), (581, 504, 579, 606), (576, 607, 578, 503), (487, 545, 607, 576), (545, 302, 510, 607), (552, 608, 577, 493), (468, 520, 608, 552), (520, 487, 576, 608), (526, 609, 528, 473), (493, 577, 609, 526), (577, 503, 575, 609), (572, 610, 574, 502), (498, 557, 610, 572), (557, 474, 555, 610), (536, 611, 573, 478), (467, 531, 611, 536), (531, 498, 572, 611), (478, 573, 612, 511), (573, 502, 571, 612), (568, 613, 570, 501), (476, 534, 613, 568), (534, 465, 556, 613), (544, 614, 569, 486), (298, 509, 614, 544), (509, 476, 568, 614), (519, 615, 531, 467), (486, 569, 615, 519), (569, 501, 567, 615), (564, 616, 566, 500), (484, 542, 616, 564), (542, 461, 548, 616), (556, 617, 565, 497), (465, 517, 617, 556), (517, 484, 564, 617), (530, 618, 532, 474), (497, 565, 618, 530), (565, 500, 563, 618), (490, 549, 619, 562), (549, 463, 547, 619), (482, 540, 620, 561), (540, 472, 559, 620), (463, 515, 621, 547), (515, 482, 561, 621), (491, 550, 622, 560), (550, 462, 513, 622), (472, 524, 623, 559), (524, 491, 560, 623), (563, 624, 558, 499), (500, 566, 624, 563), (566, 489, 522, 624), (567, 625, 557, 498), (501, 570, 625, 567), (570, 497, 530, 625), (502, 574, 626, 571), (574, 496, 529, 626), (575, 627, 554, 495), (503, 578, 627, 575), (578, 477, 535, 627), (579, 628, 553, 494), (504, 582, 628, 579), (582, 493, 526, 628), (583, 629, 540, 482), (505, 586, 629, 583), (586, 492, 525, 629), (587, 630, 550, 491), (506, 590, 630, 587), (590, 485, 543, 630), (591, 631, 549, 490), (507, 594, 631, 591), (594, 481, 514, 631), (668, 645, 635, 648), (640, 660, 662, 645), (660, 641, 659, 662), (636, 647, 663, 656), (647, 634, 653, 663), (632, 642, 664, 650), (642, 636, 656, 664), (639, 652, 665, 655), (652, 633, 651, 665), (634, 644, 666, 653), (644, 639, 655, 666), (633, 643, 667, 651), (643, 637, 654, 667), (657, 668, 648, 637), (658, 640, 645, 668), (641, 661, 669, 659), (661, 638, 649, 669)])
me_cube_002.polygons.foreach_set('material_index', [0, 0, 0, 0, 0, 0, 0, 0, 0, 0, 0, 0, 0, 0, 0, 0, 0, 0, 0, 0, 0, 0, 0, 0, 0, 0, 0, 0, 0, 0, 0, 0, 0, 0, 0, 0, 0, 0, 0, 0, 0, 0, 0, 0, 0, 0, 0, 0, 0, 0, 0, 0, 0, 0, 0, 0, 0, 0, 0, 0, 0, 0, 0, 0, 0, 0, 0, 0, 0, 0, 0, 0, 0, 0, 0, 0, 0, 0, 0, 0, 0, 0, 0, 0, 0, 0, 0, 0, 0, 0, 0, 0, 0, 0, 0, 0, 0, 0, 0, 0, 0, 0, 0, 0, 0, 0, 0, 0, 0, 0, 0, 0, 0, 0, 0, 0, 0, 0, 0, 0, 0, 0, 0, 0, 0, 0, 0, 0, 0, 0, 0, 0, 0, 0, 0, 0, 0, 0, 0, 0, 0, 0, 0, 0, 0, 0, 0, 0, 0, 0, 0, 0, 0, 0, 0, 0, 0, 0, 0, 0, 0, 0, 0, 0, 0, 0, 0, 0, 0, 0, 0, 0, 0, 0, 0, 0, 0, 0, 0, 0, 0, 0, 0, 0, 0, 0, 0, 0, 0, 0, 0, 0, 0, 0, 0, 0, 0, 0, 0, 0, 0, 0, 0, 0, 0, 0, 0, 0, 0, 0, 0, 0, 0, 0, 0, 0, 0, 0, 0, 0, 0, 0, 0, 0, 0, 0, 0, 0, 0, 0, 0, 0, 0, 0, 0, 0, 0, 0, 0, 0, 0, 0, 0, 0, 0, 1, 1, 1, 1, 1, 1, 1, 1, 1, 1, 1, 1, 1, 1, 1, 1, 1, 1, 1, 1, 1, 1, 1, 1, 1, 1, 1, 1, 1, 1, 1, 1, 1, 1, 1, 1, 1, 1, 1, 1, 1, 1, 1, 1, 1, 1, 1, 1, 1, 1, 1, 1, 1, 1, 1, 1, 1, 1, 1, 1, 1, 1, 1, 1, 1, 1, 1, 1, 1, 1, 1, 1, 1, 1, 1, 1, 1, 1, 1, 1, 1, 1, 1, 1, 1, 1, 1, 1, 1, 1, 1, 1, 1, 1, 1, 1, 1, 1, 1, 1, 1, 1, 1, 1, 1, 1, 1, 1, 1, 1, 1, 1, 1, 1, 1, 1, 1, 1, 1, 1, 1, 1, 1, 1, 1, 1, 1, 1, 1, 1, 1, 1, 1, 1, 1, 1, 1, 1, 1, 1, 1, 1, 1, 1, 1, 1, 1, 1, 1, 1, 1, 1, 1, 1, 1, 1, 1, 1, 1, 1, 1, 1, 1, 1, 1, 1, 1, 1, 1, 1, 1, 1, 1, 1, 1, 1, 1, 1, 1, 1, 1, 1, 1, 1, 1, 1, 1, 1, 1, 1, 1, 1, 1, 1, 1, 1, 1, 1, 1, 1, 1, 1, 1, 1, 1, 1, 1, 1, 1, 1, 1, 1, 1, 1, 1, 1, 1, 1, 1, 1, 1, 1, 1, 1, 1, 1, 1, 1, 1, 1, 1, 1, 1, 1, 1, 1, 1, 1, 1, 1, 1, 1, 1, 1, 1, 1, 1, 1, 1, 1, 1, 1, 1, 1, 2, 2, 2, 2, 2, 2, 2, 2, 2, 2, 2, 2, 2, 2, 2, 2, 2])
_uv = me_cube_002.uv_layers.new(name='UVMap')
_uv.uv.foreach_set('vector', [0.375, 0.75, 0.625, 0.75, 0.625, 0.7656, 0.625, 0.7812, 0.625, 0.7969, 0.625, 0.8125, 0.625, 0.8281, 0.625, 0.8438, 0.625, 0.8594, 0.625, 0.875, 0.625, 0.8906, 0.625, 0.9062, 0.625, 0.9219, 0.625, 0.9375, 0.625, 0.9531, 0.625, 0.9688, 0.625, 0.9844, 0.625, 1.0, 0.375, 1.0, 0.375, 0.9844, 0.375, 0.9688, 0.375, 0.9531, 0.375, 0.9375, 0.375, 0.9219, 0.375, 0.9062, 0.375, 0.8906, 0.375, 0.875, 0.375, 0.8594, 0.375, 0.8438, 0.375, 0.8281, 0.375, 0.8125, 0.375, 0.7969, 0.375, 0.7812, 0.375, 0.7656, 0.3594, 0.7344, 0.375, 0.7344, 0.375, 0.75, 0.3594, 0.75, 0.8594, 0.7344, 0.875, 0.7344, 0.875, 0.75, 0.8594, 0.75, 0.7344, 0.7344, 0.75, 0.7344, 0.75, 0.75, 0.7344, 0.75, 0.8594, 0.6094, 0.875, 0.6094, 0.875, 0.625, 0.8594, 0.625, 0.6719, 0.7344, 0.6875, 0.7344, 0.6875, 0.75, 0.6719, 0.75, 0.6719, 0.6719, 0.6875, 0.6719, 0.6875, 0.6875, 0.6719, 0.6875, 0.7344, 0.6719, 0.75, 0.6719, 0.75, 0.6875, 0.7344, 0.6875, 0.7969, 0.7344, 0.8125, 0.7344, 0.8125, 0.75, 0.7969, 0.75, 0.7969, 0.6719, 0.8125, 0.6719, 0.8125, 0.6875, 0.7969, 0.6875, 0.8594, 0.6719, 0.875, 0.6719, 0.875, 0.6875, 0.8594, 0.6875, 0.8281, 0.6719, 0.8438, 0.6719, 0.8438, 0.6875, 0.8281, 0.6875, 0.8281, 0.6406, 0.8438, 0.6406, 0.8438, 0.6562, 0.8281, 0.6562, 0.8594, 0.6406, 0.875, 0.6406, 0.875, 0.6562, 0.8594, 0.6562, 0.7656, 0.6719, 0.7812, 0.6719, 0.7812, 0.6875, 0.7656, 0.6875, 0.7656, 0.6406, 0.7812, 0.6406, 0.7812, 0.6562, 0.7656, 0.6562, 0.7969, 0.6406, 0.8125, 0.6406, 0.8125, 0.6562, 0.7969, 0.6562, 0.7656, 0.7344, 0.7812, 0.7344, 0.7812, 0.75, 0.7656, 0.75, 0.7656, 0.7031, 0.7812, 0.7031, 0.7812, 0.7188, 0.7656, 0.7188, 0.7969, 0.7031, 0.8125, 0.7031, 0.8125, 0.7188, 0.7969, 0.7188, 0.7031, 0.6719, 0.7188, 0.6719, 0.7188, 0.6875, 0.7031, 0.6875, 0.7031, 0.6406, 0.7188, 0.6406, 0.7188, 0.6562, 0.7031, 0.6562, 0.7344, 0.6406, 0.75, 0.6406, 0.75, 0.6562, 0.7344, 0.6562, 0.6406, 0.6719, 0.6562, 0.6719, 0.6562, 0.6875, 0.6406, 0.6875, 0.6406, 0.6406, 0.6562, 0.6406, 0.6562, 0.6562, 0.6406, 0.6562, 0.6719, 0.6406, 0.6875, 0.6406, 0.6875, 0.6562, 0.6719, 0.6562, 0.6406, 0.7344, 0.6562, 0.7344, 0.6562, 0.75, 0.6406, 0.75, 0.6406, 0.7031, 0.6562, 0.7031, 0.6562, 0.7188, 0.6406, 0.7188, 0.6719, 0.7031, 0.6875, 0.7031, 0.6875, 0.7188, 0.6719, 0.7188, 0.8281, 0.6094, 0.8438, 0.6094, 0.8438, 0.625, 0.8281, 0.625, 0.7031, 0.7344, 0.7188, 0.7344, 0.7188, 0.75, 0.7031, 0.75, 0.7031, 0.7031, 0.7188, 0.7031, 0.7188, 0.7188, 0.7031, 0.7188, 0.7344, 0.7031, 0.75, 0.7031, 0.75, 0.7188, 0.7344, 0.7188, 0.8281, 0.7344, 0.8438, 0.7344, 0.8438, 0.75, 0.8281, 0.75, 0.8281, 0.7031, 0.8438, 0.7031, 0.8438, 0.7188, 0.8281, 0.7188, 0.8594, 0.7031, 0.875, 0.7031, 0.875, 0.7188, 0.8594, 0.7188, 0.8438, 0.7031, 0.8594, 0.7031, 0.8594, 0.7188, 0.8438, 0.7188, 0.8438, 0.6875, 0.8594, 0.6875, 0.8594, 0.7031, 0.8438, 0.7031, 0.8594, 0.6875, 0.875, 0.6875, 0.875, 0.7031, 0.8594, 0.7031, 0.8125, 0.7031, 0.8281, 0.7031, 0.8281, 0.7188, 0.8125, 0.7188, 0.8125, 0.6875, 0.8281, 0.6875, 0.8281, 0.7031, 0.8125, 0.7031, 0.8281, 0.6875, 0.8438, 0.6875, 0.8438, 0.7031, 0.8281, 0.7031, 0.8125, 0.7344, 0.8281, 0.7344, 0.8281, 0.75, 0.8125, 0.75, 0.8125, 0.7188, 0.8281, 0.7188, 0.8281, 0.7344, 0.8125, 0.7344, 0.8281, 0.7188, 0.8438, 0.7188, 0.8438, 0.7344, 0.8281, 0.7344, 0.7188, 0.7031, 0.7344, 0.7031, 0.7344, 0.7188, 0.7188, 0.7188, 0.7188, 0.6875, 0.7344, 0.6875, 0.7344, 0.7031, 0.7188, 0.7031, 0.7344, 0.6875, 0.75, 0.6875, 0.75, 0.7031, 0.7344, 0.7031, 0.6875, 0.7031, 0.7031, 0.7031, 0.7031, 0.7188, 0.6875, 0.7188, 0.6875, 0.6875, 0.7031, 0.6875, 0.7031, 0.7031, 0.6875, 0.7031, 0.7031, 0.6875, 0.7188, 0.6875, 0.7188, 0.7031, 0.7031, 0.7031, 0.6875, 0.7344, 0.7031, 0.7344, 0.7031, 0.75, 0.6875, 0.75, 0.6875, 0.7188, 0.7031, 0.7188, 0.7031, 0.7344, 0.6875, 0.7344, 0.7031, 0.7188, 0.7188, 0.7188, 0.7188, 0.7344, 0.7031, 0.7344, 0.8125, 0.6094, 0.8281, 0.6094, 0.8281, 0.625, 0.8125, 0.625, 0.6562, 0.7031, 0.6719, 0.7031, 0.6719, 0.7188, 0.6562, 0.7188, 0.6562, 0.6875, 0.6719, 0.6875, 0.6719, 0.7031, 0.6562, 0.7031, 0.6719, 0.6875, 0.6875, 0.6875, 0.6875, 0.7031, 0.6719, 0.7031, 0.625, 0.7031, 0.6406, 0.7031, 0.6406, 0.7188, 0.625, 0.7188, 0.625, 0.6875, 0.6406, 0.6875, 0.6406, 0.7031, 0.625, 0.7031, 0.6406, 0.6875, 0.6562, 0.6875, 0.6562, 0.7031, 0.6406, 0.7031, 0.625, 0.7344, 0.6406, 0.7344, 0.6406, 0.75, 0.625, 0.75, 0.625, 0.7188, 0.6406, 0.7188, 0.6406, 0.7344, 0.625, 0.7344, 0.6406, 0.7188, 0.6562, 0.7188, 0.6562, 0.7344, 0.6406, 0.7344, 0.6562, 0.6406, 0.6719, 0.6406, 0.6719, 0.6562, 0.6562, 0.6562, 0.625, 0.6406, 0.6406, 0.6406, 0.6406, 0.6562, 0.625, 0.6562, 0.625, 0.6719, 0.6406, 0.6719, 0.6406, 0.6875, 0.625, 0.6875, 0.625, 0.6562, 0.6406, 0.6562, 0.6406, 0.6719, 0.625, 0.6719, 0.6406, 0.6562, 0.6562, 0.6562, 0.6562, 0.6719, 0.6406, 0.6719, 0.7188, 0.6406, 0.7344, 0.6406, 0.7344, 0.6562, 0.7188, 0.6562, 0.6875, 0.6406, 0.7031, 0.6406, 0.7031, 0.6562, 0.6875, 0.6562, 0.6875, 0.6719, 0.7031, 0.6719, 0.7031, 0.6875, 0.6875, 0.6875, 0.6875, 0.6562, 0.7031, 0.6562, 0.7031, 0.6719, 0.6875, 0.6719, 0.7031, 0.6562, 0.7188, 0.6562, 0.7188, 0.6719, 0.7031, 0.6719, 0.7812, 0.7031, 0.7969, 0.7031, 0.7969, 0.7188, 0.7812, 0.7188, 0.7812, 0.6875, 0.7969, 0.6875, 0.7969, 0.7031, 0.7812, 0.7031, 0.7969, 0.6875, 0.8125, 0.6875, 0.8125, 0.7031, 0.7969, 0.7031, 0.75, 0.7031, 0.7656, 0.7031, 0.7656, 0.7188, 0.75, 0.7188, 0.75, 0.6875, 0.7656, 0.6875, 0.7656, 0.7031, 0.75, 0.7031, 0.7656, 0.6875, 0.7812, 0.6875, 0.7812, 0.7031, 0.7656, 0.7031, 0.75, 0.7344, 0.7656, 0.7344, 0.7656, 0.75, 0.75, 0.75, 0.75, 0.7188, 0.7656, 0.7188, 0.7656, 0.7344, 0.75, 0.7344, 0.7656, 0.7188, 0.7812, 0.7188, 0.7812, 0.7344, 0.7656, 0.7344, 0.7812, 0.6406, 0.7969, 0.6406, 0.7969, 0.6562, 0.7812, 0.6562, 0.7812, 0.625, 0.7969, 0.625, 0.7969, 0.6406, 0.7812, 0.6406, 0.7969, 0.625, 0.8125, 0.625, 0.8125, 0.6406, 0.7969, 0.6406, 0.75, 0.6406, 0.7656, 0.6406, 0.7656, 0.6562, 0.75, 0.6562, 0.75, 0.6719, 0.7656, 0.6719, 0.7656, 0.6875, 0.75, 0.6875, 0.75, 0.6562, 0.7656, 0.6562, 0.7656, 0.6719, 0.75, 0.6719, 0.7656, 0.6562, 0.7812, 0.6562, 0.7812, 0.6719, 0.7656, 0.6719, 0.8438, 0.6406, 0.8594, 0.6406, 0.8594, 0.6562, 0.8438, 0.6562, 0.8438, 0.625, 0.8594, 0.625, 0.8594, 0.6406, 0.8438, 0.6406, 0.8594, 0.625, 0.875, 0.625, 0.875, 0.6406, 0.8594, 0.6406, 0.8125, 0.6406, 0.8281, 0.6406, 0.8281, 0.6562, 0.8125, 0.6562, 0.8125, 0.625, 0.8281, 0.625, 0.8281, 0.6406, 0.8125, 0.6406, 0.8281, 0.625, 0.8438, 0.625, 0.8438, 0.6406, 0.8281, 0.6406, 0.8125, 0.6719, 0.8281, 0.6719, 0.8281, 0.6875, 0.8125, 0.6875, 0.8125, 0.6562, 0.8281, 0.6562, 0.8281, 0.6719, 0.8125, 0.6719, 0.8281, 0.6562, 0.8438, 0.6562, 0.8438, 0.6719, 0.8281, 0.6719, 0.8438, 0.6719, 0.8594, 0.6719, 0.8594, 0.6875, 0.8438, 0.6875, 0.8438, 0.6562, 0.8594, 0.6562, 0.8594, 0.6719, 0.8438, 0.6719, 0.8594, 0.6562, 0.875, 0.6562, 0.875, 0.6719, 0.8594, 0.6719, 0.7812, 0.6719, 0.7969, 0.6719, 0.7969, 0.6875, 0.7812, 0.6875, 0.7812, 0.6562, 0.7969, 0.6562, 0.7969, 0.6719, 0.7812, 0.6719, 0.7969, 0.6562, 0.8125, 0.6562, 0.8125, 0.6719, 0.7969, 0.6719, 0.7812, 0.7344, 0.7969, 0.7344, 0.7969, 0.75, 0.7812, 0.75, 0.7812, 0.7188, 0.7969, 0.7188, 0.7969, 0.7344, 0.7812, 0.7344, 0.7969, 0.7188, 0.8125, 0.7188, 0.8125, 0.7344, 0.7969, 0.7344, 0.7188, 0.6719, 0.7344, 0.6719, 0.7344, 0.6875, 0.7188, 0.6875, 0.7188, 0.6562, 0.7344, 0.6562, 0.7344, 0.6719, 0.7188, 0.6719, 0.7344, 0.6562, 0.75, 0.6562, 0.75, 0.6719, 0.7344, 0.6719, 0.6562, 0.6719, 0.6719, 0.6719, 0.6719, 0.6875, 0.6562, 0.6875, 0.6562, 0.6562, 0.6719, 0.6562, 0.6719, 0.6719, 0.6562, 0.6719, 0.6719, 0.6562, 0.6875, 0.6562, 0.6875, 0.6719, 0.6719, 0.6719, 0.6562, 0.7344, 0.6719, 0.7344, 0.6719, 0.75, 0.6562, 0.75, 0.6562, 0.7188, 0.6719, 0.7188, 0.6719, 0.7344, 0.6562, 0.7344, 0.6719, 0.7188, 0.6875, 0.7188, 0.6875, 0.7344, 0.6719, 0.7344, 0.8438, 0.6094, 0.8594, 0.6094, 0.8594, 0.625, 0.8438, 0.625, 0.7188, 0.7344, 0.7344, 0.7344, 0.7344, 0.75, 0.7188, 0.75, 0.7188, 0.7188, 0.7344, 0.7188, 0.7344, 0.7344, 0.7188, 0.7344, 0.7344, 0.7188, 0.75, 0.7188, 0.75, 0.7344, 0.7344, 0.7344, 0.8438, 0.7344, 0.8594, 0.7344, 0.8594, 0.75, 0.8438, 0.75, 0.8438, 0.7188, 0.8594, 0.7188, 0.8594, 0.7344, 0.8438, 0.7344, 0.8594, 0.7188, 0.875, 0.7188, 0.875, 0.7344, 0.8594, 0.7344, 0.2344, 0.7344, 0.25, 0.7344, 0.25, 0.75, 0.2344, 0.75, 0.1719, 0.6094, 0.1875, 0.6094, 0.1875, 0.625, 0.1719, 0.625, 0.1719, 0.7344, 0.1875, 0.7344, 0.1875, 0.75, 0.1719, 0.75, 0.1719, 0.6719, 0.1875, 0.6719, 0.1875, 0.6875, 0.1719, 0.6875, 0.2344, 0.6719, 0.25, 0.6719, 0.25, 0.6875, 0.2344, 0.6875, 0.2969, 0.7344, 0.3125, 0.7344, 0.3125, 0.75, 0.2969, 0.75, 0.2969, 0.6719, 0.3125, 0.6719, 0.3125, 0.6875, 0.2969, 0.6875, 0.3594, 0.6719, 0.375, 0.6719, 0.375, 0.6875, 0.3594, 0.6875, 0.3281, 0.6719, 0.3438, 0.6719, 0.3438, 0.6875, 0.3281, 0.6875, 0.3281, 0.6406, 0.3438, 0.6406, 0.3438, 0.6562, 0.3281, 0.6562, 0.3594, 0.6406, 0.375, 0.6406, 0.375, 0.6562, 0.3594, 0.6562, 0.2656, 0.6719, 0.2812, 0.6719, 0.2812, 0.6875, 0.2656, 0.6875, 0.2656, 0.6406, 0.2812, 0.6406, 0.2812, 0.6562, 0.2656, 0.6562, 0.2969, 0.6406, 0.3125, 0.6406, 0.3125, 0.6562, 0.2969, 0.6562, 0.2656, 0.7344, 0.2812, 0.7344, 0.2812, 0.75, 0.2656, 0.75, 0.2656, 0.7031, 0.2812, 0.7031, 0.2812, 0.7188, 0.2656, 0.7188, 0.2969, 0.7031, 0.3125, 0.7031, 0.3125, 0.7188, 0.2969, 0.7188, 0.2031, 0.6719, 0.2188, 0.6719, 0.2188, 0.6875, 0.2031, 0.6875, 0.2031, 0.6406, 0.2188, 0.6406, 0.2188, 0.6562, 0.2031, 0.6562, 0.2344, 0.6406, 0.25, 0.6406, 0.25, 0.6562, 0.2344, 0.6562, 0.1406, 0.6719, 0.1562, 0.6719, 0.1562, 0.6875, 0.1406, 0.6875, 0.1406, 0.6406, 0.1562, 0.6406, 0.1562, 0.6562, 0.1406, 0.6562, 0.1719, 0.6406, 0.1875, 0.6406, 0.1875, 0.6562, 0.1719, 0.6562, 0.1406, 0.7344, 0.1562, 0.7344, 0.1562, 0.75, 0.1406, 0.75, 0.1406, 0.7031, 0.1562, 0.7031, 0.1562, 0.7188, 0.1406, 0.7188, 0.1719, 0.7031, 0.1875, 0.7031, 0.1875, 0.7188, 0.1719, 0.7188, 0.1406, 0.6094, 0.1562, 0.6094, 0.1562, 0.625, 0.1406, 0.625, 0.2031, 0.7344, 0.2188, 0.7344, 0.2188, 0.75, 0.2031, 0.75, 0.2031, 0.7031, 0.2188, 0.7031, 0.2188, 0.7188, 0.2031, 0.7188, 0.2344, 0.7031, 0.25, 0.7031, 0.25, 0.7188, 0.2344, 0.7188, 0.3281, 0.7344, 0.3438, 0.7344, 0.3438, 0.75, 0.3281, 0.75, 0.3281, 0.7031, 0.3438, 0.7031, 0.3438, 0.7188, 0.3281, 0.7188, 0.3594, 0.7031, 0.375, 0.7031, 0.375, 0.7188, 0.3594, 0.7188, 0.3438, 0.7031, 0.3594, 0.7031, 0.3594, 0.7188, 0.3438, 0.7188, 0.3438, 0.6875, 0.3594, 0.6875, 0.3594, 0.7031, 0.3438, 0.7031, 0.3594, 0.6875, 0.375, 0.6875, 0.375, 0.7031, 0.3594, 0.7031, 0.3125, 0.7031, 0.3281, 0.7031, 0.3281, 0.7188, 0.3125, 0.7188, 0.3125, 0.6875, 0.3281, 0.6875, 0.3281, 0.7031, 0.3125, 0.7031, 0.3281, 0.6875, 0.3438, 0.6875, 0.3438, 0.7031, 0.3281, 0.7031, 0.3125, 0.7344, 0.3281, 0.7344, 0.3281, 0.75, 0.3125, 0.75, 0.3125, 0.7188, 0.3281, 0.7188, 0.3281, 0.7344, 0.3125, 0.7344, 0.3281, 0.7188, 0.3438, 0.7188, 0.3438, 0.7344, 0.3281, 0.7344, 0.2188, 0.7031, 0.2344, 0.7031, 0.2344, 0.7188, 0.2188, 0.7188, 0.2188, 0.6875, 0.2344, 0.6875, 0.2344, 0.7031, 0.2188, 0.7031, 0.2344, 0.6875, 0.25, 0.6875, 0.25, 0.7031, 0.2344, 0.7031, 0.1875, 0.7031, 0.2031, 0.7031, 0.2031, 0.7188, 0.1875, 0.7188, 0.1875, 0.6875, 0.2031, 0.6875, 0.2031, 0.7031, 0.1875, 0.7031, 0.2031, 0.6875, 0.2188, 0.6875, 0.2188, 0.7031, 0.2031, 0.7031, 0.1875, 0.7344, 0.2031, 0.7344, 0.2031, 0.75, 0.1875, 0.75, 0.1875, 0.7188, 0.2031, 0.7188, 0.2031, 0.7344, 0.1875, 0.7344, 0.2031, 0.7188, 0.2188, 0.7188, 0.2188, 0.7344, 0.2031, 0.7344, 0.125, 0.6094, 0.1406, 0.6094, 0.1406, 0.625, 0.125, 0.625, 0.1562, 0.7031, 0.1719, 0.7031, 0.1719, 0.7188, 0.1562, 0.7188, 0.1562, 0.6875, 0.1719, 0.6875, 0.1719, 0.7031, 0.1562, 0.7031, 0.1719, 0.6875, 0.1875, 0.6875, 0.1875, 0.7031, 0.1719, 0.7031, 0.125, 0.7031, 0.1406, 0.7031, 0.1406, 0.7188, 0.125, 0.7188, 0.125, 0.6875, 0.1406, 0.6875, 0.1406, 0.7031, 0.125, 0.7031, 0.1406, 0.6875, 0.1562, 0.6875, 0.1562, 0.7031, 0.1406, 0.7031, 0.125, 0.7344, 0.1406, 0.7344, 0.1406, 0.75, 0.125, 0.75, 0.125, 0.7188, 0.1406, 0.7188, 0.1406, 0.7344, 0.125, 0.7344, 0.1406, 0.7188, 0.1562, 0.7188, 0.1562, 0.7344, 0.1406, 0.7344, 0.1562, 0.6406, 0.1719, 0.6406, 0.1719, 0.6562, 0.1562, 0.6562, 0.1562, 0.625, 0.1719, 0.625, 0.1719, 0.6406, 0.1562, 0.6406, 0.1719, 0.625, 0.1875, 0.625, 0.1875, 0.6406, 0.1719, 0.6406, 0.125, 0.6406, 0.1406, 0.6406, 0.1406, 0.6562, 0.125, 0.6562, 0.125, 0.625, 0.1406, 0.625, 0.1406, 0.6406, 0.125, 0.6406, 0.1406, 0.625, 0.1562, 0.625, 0.1562, 0.6406, 0.1406, 0.6406, 0.125, 0.6719, 0.1406, 0.6719, 0.1406, 0.6875, 0.125, 0.6875, 0.125, 0.6562, 0.1406, 0.6562, 0.1406, 0.6719, 0.125, 0.6719, 0.1406, 0.6562, 0.1562, 0.6562, 0.1562, 0.6719, 0.1406, 0.6719, 0.2188, 0.6406, 0.2344, 0.6406, 0.2344, 0.6562, 0.2188, 0.6562, 0.1875, 0.6406, 0.2031, 0.6406, 0.2031, 0.6562, 0.1875, 0.6562, 0.1875, 0.625, 0.2031, 0.625, 0.2031, 0.6406, 0.1875, 0.6406, 0.2031, 0.625, 0.2188, 0.625, 0.2188, 0.6406, 0.2031, 0.6406, 0.1875, 0.6719, 0.2031, 0.6719, 0.2031, 0.6875, 0.1875, 0.6875, 0.1875, 0.6562, 0.2031, 0.6562, 0.2031, 0.6719, 0.1875, 0.6719, 0.2031, 0.6562, 0.2188, 0.6562, 0.2188, 0.6719, 0.2031, 0.6719, 0.2812, 0.7031, 0.2969, 0.7031, 0.2969, 0.7188, 0.2812, 0.7188, 0.2812, 0.6875, 0.2969, 0.6875, 0.2969, 0.7031, 0.2812, 0.7031, 0.2969, 0.6875, 0.3125, 0.6875, 0.3125, 0.7031, 0.2969, 0.7031, 0.25, 0.7031, 0.2656, 0.7031, 0.2656, 0.7188, 0.25, 0.7188, 0.25, 0.6875, 0.2656, 0.6875, 0.2656, 0.7031, 0.25, 0.7031, 0.2656, 0.6875, 0.2812, 0.6875, 0.2812, 0.7031, 0.2656, 0.7031, 0.25, 0.7344, 0.2656, 0.7344, 0.2656, 0.75, 0.25, 0.75, 0.25, 0.7188, 0.2656, 0.7188, 0.2656, 0.7344, 0.25, 0.7344, 0.2656, 0.7188, 0.2812, 0.7188, 0.2812, 0.7344, 0.2656, 0.7344, 0.2812, 0.6406, 0.2969, 0.6406, 0.2969, 0.6562, 0.2812, 0.6562, 0.25, 0.6406, 0.2656, 0.6406, 0.2656, 0.6562, 0.25, 0.6562, 0.25, 0.6719, 0.2656, 0.6719, 0.2656, 0.6875, 0.25, 0.6875, 0.25, 0.6562, 0.2656, 0.6562, 0.2656, 0.6719, 0.25, 0.6719, 0.2656, 0.6562, 0.2812, 0.6562, 0.2812, 0.6719, 0.2656, 0.6719, 0.3438, 0.6406, 0.3594, 0.6406, 0.3594, 0.6562, 0.3438, 0.6562, 0.3125, 0.6406, 0.3281, 0.6406, 0.3281, 0.6562, 0.3125, 0.6562, 0.3125, 0.6719, 0.3281, 0.6719, 0.3281, 0.6875, 0.3125, 0.6875, 0.3125, 0.6562, 0.3281, 0.6562, 0.3281, 0.6719, 0.3125, 0.6719, 0.3281, 0.6562, 0.3438, 0.6562, 0.3438, 0.6719, 0.3281, 0.6719, 0.3438, 0.6719, 0.3594, 0.6719, 0.3594, 0.6875, 0.3438, 0.6875, 0.3438, 0.6562, 0.3594, 0.6562, 0.3594, 0.6719, 0.3438, 0.6719, 0.3594, 0.6562, 0.375, 0.6562, 0.375, 0.6719, 0.3594, 0.6719, 0.2812, 0.6719, 0.2969, 0.6719, 0.2969, 0.6875, 0.2812, 0.6875, 0.2812, 0.6562, 0.2969, 0.6562, 0.2969, 0.6719, 0.2812, 0.6719, 0.2969, 0.6562, 0.3125, 0.6562, 0.3125, 0.6719, 0.2969, 0.6719, 0.2812, 0.7344, 0.2969, 0.7344, 0.2969, 0.75, 0.2812, 0.75, 0.2812, 0.7188, 0.2969, 0.7188, 0.2969, 0.7344, 0.2812, 0.7344, 0.2969, 0.7188, 0.3125, 0.7188, 0.3125, 0.7344, 0.2969, 0.7344, 0.2188, 0.6719, 0.2344, 0.6719, 0.2344, 0.6875, 0.2188, 0.6875, 0.2188, 0.6562, 0.2344, 0.6562, 0.2344, 0.6719, 0.2188, 0.6719, 0.2344, 0.6562, 0.25, 0.6562, 0.25, 0.6719, 0.2344, 0.6719, 0.1562, 0.6719, 0.1719, 0.6719, 0.1719, 0.6875, 0.1562, 0.6875, 0.1562, 0.6562, 0.1719, 0.6562, 0.1719, 0.6719, 0.1562, 0.6719, 0.1719, 0.6562, 0.1875, 0.6562, 0.1875, 0.6719, 0.1719, 0.6719, 0.1562, 0.7344, 0.1719, 0.7344, 0.1719, 0.75, 0.1562, 0.75, 0.1562, 0.7188, 0.1719, 0.7188, 0.1719, 0.7344, 0.1562, 0.7344, 0.1719, 0.7188, 0.1875, 0.7188, 0.1875, 0.7344, 0.1719, 0.7344, 0.1562, 0.6094, 0.1719, 0.6094, 0.1719, 0.625, 0.1562, 0.625, 0.2188, 0.7344, 0.2344, 0.7344, 0.2344, 0.75, 0.2188, 0.75, 0.2188, 0.7188, 0.2344, 0.7188, 0.2344, 0.7344, 0.2188, 0.7344, 0.2344, 0.7188, 0.25, 0.7188, 0.25, 0.7344, 0.2344, 0.7344, 0.3438, 0.7344, 0.3594, 0.7344, 0.3594, 0.75, 0.3438, 0.75, 0.3438, 0.7188, 0.3594, 0.7188, 0.3594, 0.7344, 0.3438, 0.7344, 0.3594, 0.7188, 0.375, 0.7188, 0.375, 0.7344, 0.3594, 0.7344, 0.375, 0.0, 0.625, 0.0, 0.625, 0.01562, 0.625, 0.03125, 0.625, 0.04688, 0.625, 0.0625, 0.625, 0.07812, 0.625, 0.09375, 0.625, 0.1094, 0.625, 0.125, 0.625, 0.1406, 0.625, 0.1562, 0.625, 0.1719, 0.625, 0.1875, 0.625, 0.2031, 0.625, 0.2188, 0.625, 0.2344, 0.625, 0.25, 0.375, 0.25, 0.375, 0.2344, 0.375, 0.2188, 0.375, 0.2031, 0.375, 0.1875, 0.375, 0.1719, 0.375, 0.1562, 0.375, 0.1406, 0.375, 0.125, 0.375, 0.1094, 0.375, 0.09375, 0.375, 0.07812, 0.375, 0.0625, 0.375, 0.04688, 0.375, 0.03125, 0.375, 0.01562, 0.375, 0.25, 0.625, 0.25, 0.625, 0.2656, 0.625, 0.2812, 0.625, 0.2969, 0.625, 0.3125, 0.625, 0.3281, 0.625, 0.3438, 0.625, 0.3594, 0.625, 0.375, 0.625, 0.3906, 0.625, 0.4062, 0.625, 0.4219, 0.625, 0.4375, 0.625, 0.4531, 0.625, 0.4688, 0.625, 0.4844, 0.625, 0.5, 0.375, 0.5, 0.375, 0.4844, 0.375, 0.4688, 0.375, 0.4531, 0.375, 0.4375, 0.375, 0.4219, 0.375, 0.4062, 0.375, 0.3906, 0.375, 0.375, 0.375, 0.3594, 0.375, 0.3438, 0.375, 0.3281, 0.375, 0.3125, 0.375, 0.2969, 0.375, 0.2812, 0.375, 0.2656, 0.375, 0.5, 0.625, 0.5, 0.625, 0.5156, 0.625, 0.5312, 0.625, 0.5469, 0.625, 0.5625, 0.625, 0.5781, 0.625, 0.5938, 0.625, 0.6094, 0.625, 0.625, 0.625, 0.6406, 0.625, 0.6562, 0.625, 0.6719, 0.625, 0.6875, 0.625, 0.7031, 0.625, 0.7188, 0.625, 0.7344, 0.625, 0.75, 0.375, 0.75, 0.375, 0.7344, 0.375, 0.7188, 0.375, 0.7031, 0.375, 0.6875, 0.375, 0.6719, 0.375, 0.6562, 0.375, 0.6406, 0.375, 0.625, 0.375, 0.6094, 0.375, 0.5938, 0.375, 0.5781, 0.375, 0.5625, 0.375, 0.5469, 0.375, 0.5312, 0.375, 0.5156, 0.7344, 0.6094, 0.75, 0.6094, 0.75, 0.625, 0.7344, 0.625, 0.7969, 0.5469, 0.8125, 0.5469, 0.8125, 0.5625, 0.7969, 0.5625, 0.8594, 0.5469, 0.875, 0.5469, 0.875, 0.5625, 0.8594, 0.5625, 0.6719, 0.6094, 0.6875, 0.6094, 0.6875, 0.625, 0.6719, 0.625, 0.6719, 0.5469, 0.6875, 0.5469, 0.6875, 0.5625, 0.6719, 0.5625, 0.7344, 0.5469, 0.75, 0.5469, 0.75, 0.5625, 0.7344, 0.5625, 0.7031, 0.5469, 0.7188, 0.5469, 0.7188, 0.5625, 0.7031, 0.5625, 0.7031, 0.5156, 0.7188, 0.5156, 0.7188, 0.5312, 0.7031, 0.5312, 0.7344, 0.5156, 0.75, 0.5156, 0.75, 0.5312, 0.7344, 0.5312, 0.6406, 0.5469, 0.6562, 0.5469, 0.6562, 0.5625, 0.6406, 0.5625, 0.6406, 0.5156, 0.6562, 0.5156, 0.6562, 0.5312, 0.6406, 0.5312, 0.6719, 0.5156, 0.6875, 0.5156, 0.6875, 0.5312, 0.6719, 0.5312, 0.6406, 0.6094, 0.6562, 0.6094, 0.6562, 0.625, 0.6406, 0.625, 0.6406, 0.5781, 0.6562, 0.5781, 0.6562, 0.5938, 0.6406, 0.5938, 0.6719, 0.5781, 0.6875, 0.5781, 0.6875, 0.5938, 0.6719, 0.5938, 0.8281, 0.5469, 0.8438, 0.5469, 0.8438, 0.5625, 0.8281, 0.5625, 0.8281, 0.5156, 0.8438, 0.5156, 0.8438, 0.5312, 0.8281, 0.5312, 0.8594, 0.5156, 0.875, 0.5156, 0.875, 0.5312, 0.8594, 0.5312, 0.7656, 0.5469, 0.7812, 0.5469, 0.7812, 0.5625, 0.7656, 0.5625, 0.7656, 0.5156, 0.7812, 0.5156, 0.7812, 0.5312, 0.7656, 0.5312, 0.7969, 0.5156, 0.8125, 0.5156, 0.8125, 0.5312, 0.7969, 0.5312, 0.7656, 0.6094, 0.7812, 0.6094, 0.7812, 0.625, 0.7656, 0.625, 0.7656, 0.5781, 0.7812, 0.5781, 0.7812, 0.5938, 0.7656, 0.5938, 0.7969, 0.5781, 0.8125, 0.5781, 0.8125, 0.5938, 0.7969, 0.5938, 0.8281, 0.5781, 0.8438, 0.5781, 0.8438, 0.5938, 0.8281, 0.5938, 0.8594, 0.5781, 0.875, 0.5781, 0.875, 0.5938, 0.8594, 0.5938, 0.7031, 0.6094, 0.7188, 0.6094, 0.7188, 0.625, 0.7031, 0.625, 0.7031, 0.5781, 0.7188, 0.5781, 0.7188, 0.5938, 0.7031, 0.5938, 0.7344, 0.5781, 0.75, 0.5781, 0.75, 0.5938, 0.7344, 0.5938, 0.7188, 0.5781, 0.7344, 0.5781, 0.7344, 0.5938, 0.7188, 0.5938, 0.7188, 0.5625, 0.7344, 0.5625, 0.7344, 0.5781, 0.7188, 0.5781, 0.7344, 0.5625, 0.75, 0.5625, 0.75, 0.5781, 0.7344, 0.5781, 0.6875, 0.5781, 0.7031, 0.5781, 0.7031, 0.5938, 0.6875, 0.5938, 0.6875, 0.5625, 0.7031, 0.5625, 0.7031, 0.5781, 0.6875, 0.5781, 0.7031, 0.5625, 0.7188, 0.5625, 0.7188, 0.5781, 0.7031, 0.5781, 0.6875, 0.6094, 0.7031, 0.6094, 0.7031, 0.625, 0.6875, 0.625, 0.6875, 0.5938, 0.7031, 0.5938, 0.7031, 0.6094, 0.6875, 0.6094, 0.7031, 0.5938, 0.7188, 0.5938, 0.7188, 0.6094, 0.7031, 0.6094, 0.8438, 0.5781, 0.8594, 0.5781, 0.8594, 0.5938, 0.8438, 0.5938, 0.8438, 0.5625, 0.8594, 0.5625, 0.8594, 0.5781, 0.8438, 0.5781, 0.8594, 0.5625, 0.875, 0.5625, 0.875, 0.5781, 0.8594, 0.5781, 0.8125, 0.5781, 0.8281, 0.5781, 0.8281, 0.5938, 0.8125, 0.5938, 0.8125, 0.5625, 0.8281, 0.5625, 0.8281, 0.5781, 0.8125, 0.5781, 0.8281, 0.5625, 0.8438, 0.5625, 0.8438, 0.5781, 0.8281, 0.5781, 0.7812, 0.5781, 0.7969, 0.5781, 0.7969, 0.5938, 0.7812, 0.5938, 0.7812, 0.5625, 0.7969, 0.5625, 0.7969, 0.5781, 0.7812, 0.5781, 0.7969, 0.5625, 0.8125, 0.5625, 0.8125, 0.5781, 0.7969, 0.5781, 0.75, 0.5781, 0.7656, 0.5781, 0.7656, 0.5938, 0.75, 0.5938, 0.75, 0.5625, 0.7656, 0.5625, 0.7656, 0.5781, 0.75, 0.5781, 0.7656, 0.5625, 0.7812, 0.5625, 0.7812, 0.5781, 0.7656, 0.5781, 0.75, 0.6094, 0.7656, 0.6094, 0.7656, 0.625, 0.75, 0.625, 0.75, 0.5938, 0.7656, 0.5938, 0.7656, 0.6094, 0.75, 0.6094, 0.7656, 0.5938, 0.7812, 0.5938, 0.7812, 0.6094, 0.7656, 0.6094, 0.7812, 0.5156, 0.7969, 0.5156, 0.7969, 0.5312, 0.7812, 0.5312, 0.7812, 0.5, 0.7969, 0.5, 0.7969, 0.5156, 0.7812, 0.5156, 0.7969, 0.5, 0.8125, 0.5, 0.8125, 0.5156, 0.7969, 0.5156, 0.75, 0.5156, 0.7656, 0.5156, 0.7656, 0.5312, 0.75, 0.5312, 0.75, 0.5, 0.7656, 0.5, 0.7656, 0.5156, 0.75, 0.5156, 0.7656, 0.5, 0.7812, 0.5, 0.7812, 0.5156, 0.7656, 0.5156, 0.75, 0.5469, 0.7656, 0.5469, 0.7656, 0.5625, 0.75, 0.5625, 0.75, 0.5312, 0.7656, 0.5312, 0.7656, 0.5469, 0.75, 0.5469, 0.7656, 0.5312, 0.7812, 0.5312, 0.7812, 0.5469, 0.7656, 0.5469, 0.8438, 0.5156, 0.8594, 0.5156, 0.8594, 0.5312, 0.8438, 0.5312, 0.8438, 0.5, 0.8594, 0.5, 0.8594, 0.5156, 0.8438, 0.5156, 0.8594, 0.5, 0.875, 0.5, 0.875, 0.5156, 0.8594, 0.5156, 0.8125, 0.5156, 0.8281, 0.5156, 0.8281, 0.5312, 0.8125, 0.5312, 0.8125, 0.5, 0.8281, 0.5, 0.8281, 0.5156, 0.8125, 0.5156, 0.8281, 0.5, 0.8438, 0.5, 0.8438, 0.5156, 0.8281, 0.5156, 0.8125, 0.5469, 0.8281, 0.5469, 0.8281, 0.5625, 0.8125, 0.5625, 0.8125, 0.5312, 0.8281, 0.5312, 0.8281, 0.5469, 0.8125, 0.5469, 0.8281, 0.5312, 0.8438, 0.5312, 0.8438, 0.5469, 0.8281, 0.5469, 0.6562, 0.5781, 0.6719, 0.5781, 0.6719, 0.5938, 0.6562, 0.5938, 0.6562, 0.5625, 0.6719, 0.5625, 0.6719, 0.5781, 0.6562, 0.5781, 0.6719, 0.5625, 0.6875, 0.5625, 0.6875, 0.5781, 0.6719, 0.5781, 0.625, 0.5781, 0.6406, 0.5781, 0.6406, 0.5938, 0.625, 0.5938, 0.625, 0.5625, 0.6406, 0.5625, 0.6406, 0.5781, 0.625, 0.5781, 0.6406, 0.5625, 0.6562, 0.5625, 0.6562, 0.5781, 0.6406, 0.5781, 0.625, 0.6094, 0.6406, 0.6094, 0.6406, 0.625, 0.625, 0.625, 0.625, 0.5938, 0.6406, 0.5938, 0.6406, 0.6094, 0.625, 0.6094, 0.6406, 0.5938, 0.6562, 0.5938, 0.6562, 0.6094, 0.6406, 0.6094, 0.6562, 0.5156, 0.6719, 0.5156, 0.6719, 0.5312, 0.6562, 0.5312, 0.6562, 0.5, 0.6719, 0.5, 0.6719, 0.5156, 0.6562, 0.5156, 0.6719, 0.5, 0.6875, 0.5, 0.6875, 0.5156, 0.6719, 0.5156, 0.625, 0.5156, 0.6406, 0.5156, 0.6406, 0.5312, 0.625, 0.5312, 0.625, 0.5, 0.6406, 0.5, 0.6406, 0.5156, 0.625, 0.5156, 0.6406, 0.5, 0.6562, 0.5, 0.6562, 0.5156, 0.6406, 0.5156, 0.625, 0.5469, 0.6406, 0.5469, 0.6406, 0.5625, 0.625, 0.5625, 0.625, 0.5312, 0.6406, 0.5312, 0.6406, 0.5469, 0.625, 0.5469, 0.6406, 0.5312, 0.6562, 0.5312, 0.6562, 0.5469, 0.6406, 0.5469, 0.7188, 0.5156, 0.7344, 0.5156, 0.7344, 0.5312, 0.7188, 0.5312, 0.7188, 0.5, 0.7344, 0.5, 0.7344, 0.5156, 0.7188, 0.5156, 0.7344, 0.5, 0.75, 0.5, 0.75, 0.5156, 0.7344, 0.5156, 0.6875, 0.5156, 0.7031, 0.5156, 0.7031, 0.5312, 0.6875, 0.5312, 0.6875, 0.5, 0.7031, 0.5, 0.7031, 0.5156, 0.6875, 0.5156, 0.7031, 0.5, 0.7188, 0.5, 0.7188, 0.5156, 0.7031, 0.5156, 0.6875, 0.5469, 0.7031, 0.5469, 0.7031, 0.5625, 0.6875, 0.5625, 0.6875, 0.5312, 0.7031, 0.5312, 0.7031, 0.5469, 0.6875, 0.5469, 0.7031, 0.5312, 0.7188, 0.5312, 0.7188, 0.5469, 0.7031, 0.5469, 0.7188, 0.5469, 0.7344, 0.5469, 0.7344, 0.5625, 0.7188, 0.5625, 0.7188, 0.5312, 0.7344, 0.5312, 0.7344, 0.5469, 0.7188, 0.5469, 0.7344, 0.5312, 0.75, 0.5312, 0.75, 0.5469, 0.7344, 0.5469, 0.6562, 0.5469, 0.6719, 0.5469, 0.6719, 0.5625, 0.6562, 0.5625, 0.6562, 0.5312, 0.6719, 0.5312, 0.6719, 0.5469, 0.6562, 0.5469, 0.6719, 0.5312, 0.6875, 0.5312, 0.6875, 0.5469, 0.6719, 0.5469, 0.6562, 0.6094, 0.6719, 0.6094, 0.6719, 0.625, 0.6562, 0.625, 0.6562, 0.5938, 0.6719, 0.5938, 0.6719, 0.6094, 0.6562, 0.6094, 0.6719, 0.5938, 0.6875, 0.5938, 0.6875, 0.6094, 0.6719, 0.6094, 0.8438, 0.5469, 0.8594, 0.5469, 0.8594, 0.5625, 0.8438, 0.5625, 0.8438, 0.5312, 0.8594, 0.5312, 0.8594, 0.5469, 0.8438, 0.5469, 0.8594, 0.5312, 0.875, 0.5312, 0.875, 0.5469, 0.8594, 0.5469, 0.7812, 0.5469, 0.7969, 0.5469, 0.7969, 0.5625, 0.7812, 0.5625, 0.7812, 0.5312, 0.7969, 0.5312, 0.7969, 0.5469, 0.7812, 0.5469, 0.7969, 0.5312, 0.8125, 0.5312, 0.8125, 0.5469, 0.7969, 0.5469, 0.7812, 0.5938, 0.7969, 0.5938, 0.7969, 0.6094, 0.7812, 0.6094, 0.7188, 0.6094, 0.7344, 0.6094, 0.7344, 0.625, 0.7188, 0.625, 0.7188, 0.5938, 0.7344, 0.5938, 0.7344, 0.6094, 0.7188, 0.6094, 0.7344, 0.5938, 0.75, 0.5938, 0.75, 0.6094, 0.7344, 0.6094, 0.2344, 0.6094, 0.25, 0.6094, 0.25, 0.625, 0.2344, 0.625, 0.3594, 0.6094, 0.375, 0.6094, 0.375, 0.625, 0.3594, 0.625, 0.2969, 0.6094, 0.3125, 0.6094, 0.3125, 0.625, 0.2969, 0.625, 0.2969, 0.5469, 0.3125, 0.5469, 0.3125, 0.5625, 0.2969, 0.5625, 0.3594, 0.5469, 0.375, 0.5469, 0.375, 0.5625, 0.3594, 0.5625, 0.1719, 0.5469, 0.1875, 0.5469, 0.1875, 0.5625, 0.1719, 0.5625, 0.2344, 0.5469, 0.25, 0.5469, 0.25, 0.5625, 0.2344, 0.5625, 0.2031, 0.5469, 0.2188, 0.5469, 0.2188, 0.5625, 0.2031, 0.5625, 0.2031, 0.5156, 0.2188, 0.5156, 0.2188, 0.5312, 0.2031, 0.5312, 0.2344, 0.5156, 0.25, 0.5156, 0.25, 0.5312, 0.2344, 0.5312, 0.1406, 0.5469, 0.1562, 0.5469, 0.1562, 0.5625, 0.1406, 0.5625, 0.1406, 0.5156, 0.1562, 0.5156, 0.1562, 0.5312, 0.1406, 0.5312, 0.1719, 0.5156, 0.1875, 0.5156, 0.1875, 0.5312, 0.1719, 0.5312, 0.1406, 0.5781, 0.1562, 0.5781, 0.1562, 0.5938, 0.1406, 0.5938, 0.1719, 0.5781, 0.1875, 0.5781, 0.1875, 0.5938, 0.1719, 0.5938, 0.3281, 0.5469, 0.3438, 0.5469, 0.3438, 0.5625, 0.3281, 0.5625, 0.3281, 0.5156, 0.3438, 0.5156, 0.3438, 0.5312, 0.3281, 0.5312, 0.3594, 0.5156, 0.375, 0.5156, 0.375, 0.5312, 0.3594, 0.5312, 0.2656, 0.5469, 0.2812, 0.5469, 0.2812, 0.5625, 0.2656, 0.5625, 0.2656, 0.5156, 0.2812, 0.5156, 0.2812, 0.5312, 0.2656, 0.5312, 0.2969, 0.5156, 0.3125, 0.5156, 0.3125, 0.5312, 0.2969, 0.5312, 0.2656, 0.6094, 0.2812, 0.6094, 0.2812, 0.625, 0.2656, 0.625, 0.2656, 0.5781, 0.2812, 0.5781, 0.2812, 0.5938, 0.2656, 0.5938, 0.2969, 0.5781, 0.3125, 0.5781, 0.3125, 0.5938, 0.2969, 0.5938, 0.3281, 0.6094, 0.3438, 0.6094, 0.3438, 0.625, 0.3281, 0.625, 0.3281, 0.5781, 0.3438, 0.5781, 0.3438, 0.5938, 0.3281, 0.5938, 0.3594, 0.5781, 0.375, 0.5781, 0.375, 0.5938, 0.3594, 0.5938, 0.2031, 0.6094, 0.2188, 0.6094, 0.2188, 0.625, 0.2031, 0.625, 0.2031, 0.5781, 0.2188, 0.5781, 0.2188, 0.5938, 0.2031, 0.5938, 0.2344, 0.5781, 0.25, 0.5781, 0.25, 0.5938, 0.2344, 0.5938, 0.2188, 0.5781, 0.2344, 0.5781, 0.2344, 0.5938, 0.2188, 0.5938, 0.2188, 0.5625, 0.2344, 0.5625, 0.2344, 0.5781, 0.2188, 0.5781, 0.2344, 0.5625, 0.25, 0.5625, 0.25, 0.5781, 0.2344, 0.5781, 0.1875, 0.5781, 0.2031, 0.5781, 0.2031, 0.5938, 0.1875, 0.5938, 0.1875, 0.5625, 0.2031, 0.5625, 0.2031, 0.5781, 0.1875, 0.5781, 0.2031, 0.5625, 0.2188, 0.5625, 0.2188, 0.5781, 0.2031, 0.5781, 0.1875, 0.6094, 0.2031, 0.6094, 0.2031, 0.625, 0.1875, 0.625, 0.1875, 0.5938, 0.2031, 0.5938, 0.2031, 0.6094, 0.1875, 0.6094, 0.2031, 0.5938, 0.2188, 0.5938, 0.2188, 0.6094, 0.2031, 0.6094, 0.3438, 0.5781, 0.3594, 0.5781, 0.3594, 0.5938, 0.3438, 0.5938, 0.3438, 0.5625, 0.3594, 0.5625, 0.3594, 0.5781, 0.3438, 0.5781, 0.3594, 0.5625, 0.375, 0.5625, 0.375, 0.5781, 0.3594, 0.5781, 0.3125, 0.5781, 0.3281, 0.5781, 0.3281, 0.5938, 0.3125, 0.5938, 0.3125, 0.5625, 0.3281, 0.5625, 0.3281, 0.5781, 0.3125, 0.5781, 0.3281, 0.5625, 0.3438, 0.5625, 0.3438, 0.5781, 0.3281, 0.5781, 0.3125, 0.6094, 0.3281, 0.6094, 0.3281, 0.625, 0.3125, 0.625, 0.3125, 0.5938, 0.3281, 0.5938, 0.3281, 0.6094, 0.3125, 0.6094, 0.3281, 0.5938, 0.3438, 0.5938, 0.3438, 0.6094, 0.3281, 0.6094, 0.2812, 0.5781, 0.2969, 0.5781, 0.2969, 0.5938, 0.2812, 0.5938, 0.2812, 0.5625, 0.2969, 0.5625, 0.2969, 0.5781, 0.2812, 0.5781, 0.2969, 0.5625, 0.3125, 0.5625, 0.3125, 0.5781, 0.2969, 0.5781, 0.25, 0.5781, 0.2656, 0.5781, 0.2656, 0.5938, 0.25, 0.5938, 0.25, 0.5625, 0.2656, 0.5625, 0.2656, 0.5781, 0.25, 0.5781, 0.2656, 0.5625, 0.2812, 0.5625, 0.2812, 0.5781, 0.2656, 0.5781, 0.25, 0.6094, 0.2656, 0.6094, 0.2656, 0.625, 0.25, 0.625, 0.25, 0.5938, 0.2656, 0.5938, 0.2656, 0.6094, 0.25, 0.6094, 0.2656, 0.5938, 0.2812, 0.5938, 0.2812, 0.6094, 0.2656, 0.6094, 0.2812, 0.5156, 0.2969, 0.5156, 0.2969, 0.5312, 0.2812, 0.5312, 0.2812, 0.5, 0.2969, 0.5, 0.2969, 0.5156, 0.2812, 0.5156, 0.2969, 0.5, 0.3125, 0.5, 0.3125, 0.5156, 0.2969, 0.5156, 0.25, 0.5156, 0.2656, 0.5156, 0.2656, 0.5312, 0.25, 0.5312, 0.25, 0.5, 0.2656, 0.5, 0.2656, 0.5156, 0.25, 0.5156, 0.2656, 0.5, 0.2812, 0.5, 0.2812, 0.5156, 0.2656, 0.5156, 0.25, 0.5469, 0.2656, 0.5469, 0.2656, 0.5625, 0.25, 0.5625, 0.25, 0.5312, 0.2656, 0.5312, 0.2656, 0.5469, 0.25, 0.5469, 0.2656, 0.5312, 0.2812, 0.5312, 0.2812, 0.5469, 0.2656, 0.5469, 0.3438, 0.5156, 0.3594, 0.5156, 0.3594, 0.5312, 0.3438, 0.5312, 0.3438, 0.5, 0.3594, 0.5, 0.3594, 0.5156, 0.3438, 0.5156, 0.3594, 0.5, 0.375, 0.5, 0.375, 0.5156, 0.3594, 0.5156, 0.3125, 0.5156, 0.3281, 0.5156, 0.3281, 0.5312, 0.3125, 0.5312, 0.3125, 0.5, 0.3281, 0.5, 0.3281, 0.5156, 0.3125, 0.5156, 0.3281, 0.5, 0.3438, 0.5, 0.3438, 0.5156, 0.3281, 0.5156, 0.3125, 0.5469, 0.3281, 0.5469, 0.3281, 0.5625, 0.3125, 0.5625, 0.3125, 0.5312, 0.3281, 0.5312, 0.3281, 0.5469, 0.3125, 0.5469, 0.3281, 0.5312, 0.3438, 0.5312, 0.3438, 0.5469, 0.3281, 0.5469, 0.1562, 0.5781, 0.1719, 0.5781, 0.1719, 0.5938, 0.1562, 0.5938, 0.1562, 0.5625, 0.1719, 0.5625, 0.1719, 0.5781, 0.1562, 0.5781, 0.1719, 0.5625, 0.1875, 0.5625, 0.1875, 0.5781, 0.1719, 0.5781, 0.125, 0.5781, 0.1406, 0.5781, 0.1406, 0.5938, 0.125, 0.5938, 0.125, 0.5625, 0.1406, 0.5625, 0.1406, 0.5781, 0.125, 0.5781, 0.1406, 0.5625, 0.1562, 0.5625, 0.1562, 0.5781, 0.1406, 0.5781, 0.125, 0.5938, 0.1406, 0.5938, 0.1406, 0.6094, 0.125, 0.6094, 0.1406, 0.5938, 0.1562, 0.5938, 0.1562, 0.6094, 0.1406, 0.6094, 0.1562, 0.5156, 0.1719, 0.5156, 0.1719, 0.5312, 0.1562, 0.5312, 0.1562, 0.5, 0.1719, 0.5, 0.1719, 0.5156, 0.1562, 0.5156, 0.1719, 0.5, 0.1875, 0.5, 0.1875, 0.5156, 0.1719, 0.5156, 0.125, 0.5156, 0.1406, 0.5156, 0.1406, 0.5312, 0.125, 0.5312, 0.125, 0.5, 0.1406, 0.5, 0.1406, 0.5156, 0.125, 0.5156, 0.1406, 0.5, 0.1562, 0.5, 0.1562, 0.5156, 0.1406, 0.5156, 0.125, 0.5469, 0.1406, 0.5469, 0.1406, 0.5625, 0.125, 0.5625, 0.125, 0.5312, 0.1406, 0.5312, 0.1406, 0.5469, 0.125, 0.5469, 0.1406, 0.5312, 0.1562, 0.5312, 0.1562, 0.5469, 0.1406, 0.5469, 0.2188, 0.5156, 0.2344, 0.5156, 0.2344, 0.5312, 0.2188, 0.5312, 0.2188, 0.5, 0.2344, 0.5, 0.2344, 0.5156, 0.2188, 0.5156, 0.2344, 0.5, 0.25, 0.5, 0.25, 0.5156, 0.2344, 0.5156, 0.1875, 0.5156, 0.2031, 0.5156, 0.2031, 0.5312, 0.1875, 0.5312, 0.1875, 0.5, 0.2031, 0.5, 0.2031, 0.5156, 0.1875, 0.5156, 0.2031, 0.5, 0.2188, 0.5, 0.2188, 0.5156, 0.2031, 0.5156, 0.1875, 0.5469, 0.2031, 0.5469, 0.2031, 0.5625, 0.1875, 0.5625, 0.1875, 0.5312, 0.2031, 0.5312, 0.2031, 0.5469, 0.1875, 0.5469, 0.2031, 0.5312, 0.2188, 0.5312, 0.2188, 0.5469, 0.2031, 0.5469, 0.2188, 0.625, 0.2344, 0.625, 0.2344, 0.6406, 0.2188, 0.6406, 0.2344, 0.625, 0.25, 0.625, 0.25, 0.6406, 0.2344, 0.6406, 0.2812, 0.625, 0.2969, 0.625, 0.2969, 0.6406, 0.2812, 0.6406, 0.2969, 0.625, 0.3125, 0.625, 0.3125, 0.6406, 0.2969, 0.6406, 0.25, 0.625, 0.2656, 0.625, 0.2656, 0.6406, 0.25, 0.6406, 0.2656, 0.625, 0.2812, 0.625, 0.2812, 0.6406, 0.2656, 0.6406, 0.3438, 0.625, 0.3594, 0.625, 0.3594, 0.6406, 0.3438, 0.6406, 0.3594, 0.625, 0.375, 0.625, 0.375, 0.6406, 0.3594, 0.6406, 0.3125, 0.625, 0.3281, 0.625, 0.3281, 0.6406, 0.3125, 0.6406, 0.3281, 0.625, 0.3438, 0.625, 0.3438, 0.6406, 0.3281, 0.6406, 0.2188, 0.5469, 0.2344, 0.5469, 0.2344, 0.5625, 0.2188, 0.5625, 0.2188, 0.5312, 0.2344, 0.5312, 0.2344, 0.5469, 0.2188, 0.5469, 0.2344, 0.5312, 0.25, 0.5312, 0.25, 0.5469, 0.2344, 0.5469, 0.1562, 0.5469, 0.1719, 0.5469, 0.1719, 0.5625, 0.1562, 0.5625, 0.1562, 0.5312, 0.1719, 0.5312, 0.1719, 0.5469, 0.1562, 0.5469, 0.1719, 0.5312, 0.1875, 0.5312, 0.1875, 0.5469, 0.1719, 0.5469, 0.1562, 0.5938, 0.1719, 0.5938, 0.1719, 0.6094, 0.1562, 0.6094, 0.1719, 0.5938, 0.1875, 0.5938, 0.1875, 0.6094, 0.1719, 0.6094, 0.3438, 0.5469, 0.3594, 0.5469, 0.3594, 0.5625, 0.3438, 0.5625, 0.3438, 0.5312, 0.3594, 0.5312, 0.3594, 0.5469, 0.3438, 0.5469, 0.3594, 0.5312, 0.375, 0.5312, 0.375, 0.5469, 0.3594, 0.5469, 0.2812, 0.5469, 0.2969, 0.5469, 0.2969, 0.5625, 0.2812, 0.5625, 0.2812, 0.5312, 0.2969, 0.5312, 0.2969, 0.5469, 0.2812, 0.5469, 0.2969, 0.5312, 0.3125, 0.5312, 0.3125, 0.5469, 0.2969, 0.5469, 0.2812, 0.6094, 0.2969, 0.6094, 0.2969, 0.625, 0.2812, 0.625, 0.2812, 0.5938, 0.2969, 0.5938, 0.2969, 0.6094, 0.2812, 0.6094, 0.2969, 0.5938, 0.3125, 0.5938, 0.3125, 0.6094, 0.2969, 0.6094, 0.3438, 0.6094, 0.3594, 0.6094, 0.3594, 0.625, 0.3438, 0.625, 0.3438, 0.5938, 0.3594, 0.5938, 0.3594, 0.6094, 0.3438, 0.6094, 0.3594, 0.5938, 0.375, 0.5938, 0.375, 0.6094, 0.3594, 0.6094, 0.2188, 0.6094, 0.2344, 0.6094, 0.2344, 0.625, 0.2188, 0.625, 0.2188, 0.5938, 0.2344, 0.5938, 0.2344, 0.6094, 0.2188, 0.6094, 0.2344, 0.5938, 0.25, 0.5938, 0.25, 0.6094, 0.2344, 0.6094, 0.7969, 0.6094, 0.8125, 0.6094, 0.8125, 0.625, 0.7969, 0.625, 0.8125, 0.5938, 0.8281, 0.5938, 0.8281, 0.6094, 0.8125, 0.6094, 0.8281, 0.5938, 0.8438, 0.5938, 0.8438, 0.6094, 0.8281, 0.6094, 0.6562, 0.625, 0.6719, 0.625, 0.6719, 0.6406, 0.6562, 0.6406, 0.6719, 0.625, 0.6875, 0.625, 0.6875, 0.6406, 0.6719, 0.6406, 0.625, 0.625, 0.6406, 0.625, 0.6406, 0.6406, 0.625, 0.6406, 0.6406, 0.625, 0.6562, 0.625, 0.6562, 0.6406, 0.6406, 0.6406, 0.7188, 0.625, 0.7344, 0.625, 0.7344, 0.6406, 0.7188, 0.6406, 0.7344, 0.625, 0.75, 0.625, 0.75, 0.6406, 0.7344, 0.6406, 0.6875, 0.625, 0.7031, 0.625, 0.7031, 0.6406, 0.6875, 0.6406, 0.7031, 0.625, 0.7188, 0.625, 0.7188, 0.6406, 0.7031, 0.6406, 0.75, 0.625, 0.7656, 0.625, 0.7656, 0.6406, 0.75, 0.6406, 0.7656, 0.625, 0.7812, 0.625, 0.7812, 0.6406, 0.7656, 0.6406, 0.7812, 0.6094, 0.7969, 0.6094, 0.7969, 0.625, 0.7812, 0.625, 0.7969, 0.5938, 0.8125, 0.5938, 0.8125, 0.6094, 0.7969, 0.6094, 0.8438, 0.5938, 0.8594, 0.5938, 0.8594, 0.6094, 0.8438, 0.6094, 0.8594, 0.5938, 0.875, 0.5938, 0.875, 0.6094, 0.8594, 0.6094])
me_cube_002.materials.append(mat_water)
me_cube_002.materials.append(mat_sand)
me_cube_002.materials.append(mat_wash)
me_cube_002.update()

# ---- objects
ob_cube_001 = bpy.data.objects.new('Cube.001', me_cube_002)

# ---- transforms, parenting, visibility, modifiers, constraints
ob_cube_001.location = (0.0, 0.0, 0.0)
ob_cube_001.scale = (30.0, 30.0, 2.0)

# ---- collection membership
col_collection.objects.link(ob_cube_001)

# ---- scene / render settings (as saved in the file)
scene.frame_start = 1; scene.frame_end = 250; scene.frame_set(1)
scene.render.engine = 'BLENDER_EEVEE_NEXT'
scene.cycles.sampling_pattern = 'TABULATED_SOBOL'
bpy.context.view_layer.update()

# ---- added for rendering (the .blend has no active camera and no usable light): camera, sun
cam_auto = bpy.data.cameras.new('AutoCamera')
cam_auto.lens = 50.0
cam_auto.sensor_width = 36.0
cam_auto.clip_end = 1000.0
ob_auto_camera = bpy.data.objects.new('AutoCamera', cam_auto)
scene.collection.objects.link(ob_auto_camera)
ob_auto_camera.location = (39.3946, -47.2735, 31.7183)
ob_auto_camera.rotation_euler = (1.09748, -7.21219e-08, 0.694738)
scene.camera = ob_auto_camera
light_auto_sun = bpy.data.lights.new('AutoSun', 'SUN')
light_auto_sun.energy = 3.0
light_auto_sun.angle = 0.0523599
ob_auto_sun = bpy.data.objects.new('AutoSun', light_auto_sun)
scene.collection.objects.link(ob_auto_sun)
ob_auto_sun.rotation_euler = (0.872665, 0.174533, 0.523599)
bpy.context.view_layer.update()
